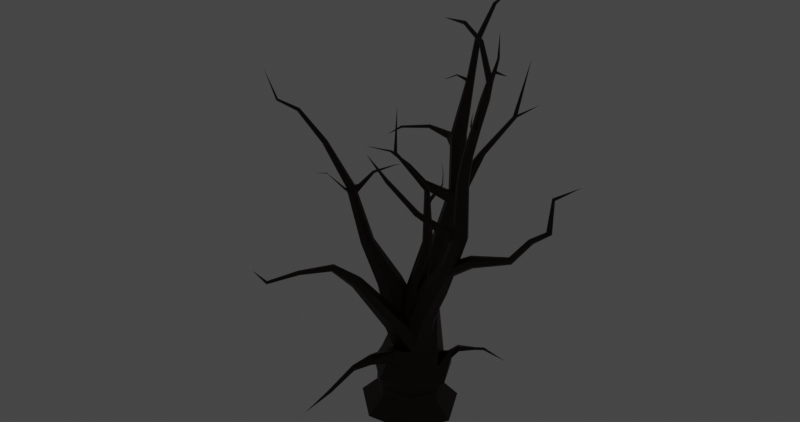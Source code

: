 # Source: Tree2.blend  (saved by Blender 2.82.7; exported with 4.5.12 LTS)
import bpy
from mathutils import Matrix  # noqa: F401  (used for matrix-valued properties, if any)

bpy.ops.wm.read_factory_settings(use_empty=True)
scene = bpy.context.scene
scene.name = 'Scene'

# ---- collections
col_collection = bpy.data.collections.new('Collection'); scene.collection.children.link(col_collection)
col_collection_2 = bpy.data.collections.new('Collection 2'); scene.collection.children.link(col_collection_2)
col_camera = bpy.data.collections.new('Camera'); scene.collection.children.link(col_camera)

# ---- materials (node trees are filled in below, after node groups)
mat_trunk = bpy.data.materials.new('TRUNK')
mat_leaf = bpy.data.materials.new('LEAF')

# ---- material node trees
mat_trunk.use_nodes = True; mat_trunk.node_tree.nodes.clear()
_N = mat_trunk.node_tree.nodes; _L = mat_trunk.node_tree.links
n0 = _N.new('ShaderNodeOutputMaterial'); n0.name = 'Material Output'; n0.location = (300, 300)
n1 = _N.new('ShaderNodeBsdfPrincipled'); n1.name = 'Principled BSDF'; n1.location = (10, 300)
n1.distribution = 'GGX'
n1.subsurface_method = 'BURLEY'
n1.inputs[0].default_value = (0.01874, 0.004548, 0.0, 1.0)
n1.inputs[3].default_value = 1.45
n1.inputs[27].default_value = (0.0, 0.0, 0.0, 1.0)
n1.inputs[28].default_value = 1.0
_L.new(n1.outputs[0], n0.inputs[0])
n0.is_active_output = True
mat_leaf.use_nodes = True; mat_leaf.node_tree.nodes.clear()
_N = mat_leaf.node_tree.nodes; _L = mat_leaf.node_tree.links
n0 = _N.new('ShaderNodeOutputMaterial'); n0.name = 'Material Output'; n0.location = (300, 300)
n1 = _N.new('ShaderNodeBsdfPrincipled'); n1.name = 'Principled BSDF'; n1.location = (10, 300)
n1.distribution = 'GGX'
n1.subsurface_method = 'BURLEY'
n1.inputs[0].default_value = (0.005799, 0.07323, 0.003189, 1.0)
n1.inputs[2].default_value = 0.2583
n1.inputs[3].default_value = 3.25
n1.inputs[13].default_value = 0.1167
n1.inputs[15].default_value = 0.2917
n1.inputs[16].default_value = 0.01667
n1.inputs[24].default_value = 0.02333
n1.inputs[27].default_value = (0.0, 0.0, 0.0, 1.0)
n1.inputs[28].default_value = 1.0
_L.new(n1.outputs[0], n0.inputs[0])
n0.is_active_output = True

# ---- world
world_world = bpy.data.worlds.new('World'); scene.world = world_world
world_world.use_nodes = True; world_world.node_tree.nodes.clear()
_N = world_world.node_tree.nodes; _L = world_world.node_tree.links
n0 = _N.new('ShaderNodeOutputWorld'); n0.name = 'World Output'; n0.location = (300, 300)
n1 = _N.new('ShaderNodeBackground'); n1.name = 'Background'; n1.location = (10, 300)
n1.inputs[0].default_value = (0.05088, 0.05088, 0.05088, 1.0)
_L.new(n1.outputs[0], n0.inputs[0])
n0.is_active_output = True
world_world.color = (0.05088, 0.05088, 0.05088)
world_world.use_sun_shadow = False
world_world.sun_shadow_jitter_overblur = 0.0

# ---- cameras
cam_camera_001 = bpy.data.cameras.new('Camera.001')
cam_camera_001.lens = 32.0
cam_camera_001.shift_x = 0.03
cam_camera_001.shift_y = 0.04
cam_camera_001.dof.use_dof = True

# ---- lights
light_sun = bpy.data.lights.new('Sun', 'SUN')
light_sun.color = (0.926, 1.0, 0.3402)
light_sun.transmission_factor = 0.0
light_sun.energy = 1.68
light_sun.shadow_soft_size = 0.125

# ---- meshes
me_circle = bpy.data.meshes.new('Circle')
me_circle.from_pydata([(1.055, -0.2141, -0.2087), (0.09988, 1.024, -0.2087), (-0.8947, -0.1826, -0.2087), (0.503, -0.8837, -0.2087), (0.8755, 0.635, -0.2087), (-0.6879, 0.6602, -0.2087), (-0.3647, -0.8697, -0.2087), (0.7521, -0.147, 0.1093), (0.6283, 0.4387, 0.1093), (0.0932, 0.7072, 0.1093), (-0.4503, 0.4562, 0.1093), (-0.5929, -0.1252, 0.1093), (-0.2273, -0.5992, 0.1093), (0.3713, -0.6089, 0.1093), (0.7546, -0.1368, 0.3259), (0.6308, 0.4489, 0.3259), (0.0957, 0.7173, 0.3259), (-0.4478, 0.4664, 0.3259), (-0.5904, -0.1151, 0.3259), (-0.2248, -0.5891, 0.3259), (0.3738, -0.5987, 0.3259), (0.8591, -0.1337, 0.6194), (0.7171, 0.5371, 0.5942), (0.1038, 0.8447, 0.588), (-0.519, 0.5573, 0.6054), (-0.6823, -0.1085, 0.6334), (-0.2632, -0.6514, 0.6509), (0.4228, -0.6626, 0.6447), (0.697, -0.1011, 0.9339), (0.5847, 0.4293, 0.9071), (0.09944, 0.6725, 0.9005), (-0.3932, 0.4454, 0.919), (-0.5224, -0.08099, 0.9488), (-0.1907, -0.5103, 0.9673), (0.352, -0.5192, 0.9607), (0.5484, -0.06824, 1.262), (0.4635, 0.3337, 1.262), (0.09636, 0.5178, 1.262), (-0.2766, 0.3456, 1.262), (-0.3744, -0.05332, 1.262), (-0.1235, -0.3786, 1.262), (0.2872, -0.3852, 1.262), (0.4315, 0.07918, 1.549), (0.3728, 0.3531, 1.519), (0.1209, 0.479, 1.512), (-0.1346, 0.3621, 1.532), (-0.2012, 0.09035, 1.565), (-0.02886, -0.1315, 1.586), (0.2527, -0.1365, 1.579), (0.4092, 0.2178, 2.01), (0.3591, 0.4403, 1.957), (0.1493, 0.5437, 1.943), (-0.06224, 0.4501, 1.98), (-0.1162, 0.23, 2.04), (0.02798, 0.0491, 2.077), (0.2618, 0.04367, 2.064), (0.4615, 0.5624, 2.735), (0.4164, 0.7558, 2.676), (0.2307, 0.8464, 2.661), (0.04427, 0.766, 2.702), (-0.002563, 0.575, 2.767), (0.1255, 0.4174, 2.808), (0.332, 0.4118, 2.793), (0.4424, 0.8054, 3.152), (0.4118, 0.937, 3.113), (0.2856, 0.9986, 3.103), (0.1588, 0.9438, 3.13), (0.127, 0.8139, 3.174), (0.214, 0.7067, 3.201), (0.3544, 0.7029, 3.192), (0.4828, 1.075, 3.902), (0.458, 1.191, 3.889), (0.3516, 1.244, 3.886), (0.2436, 1.195, 3.895), (0.2154, 1.08, 3.909), (0.2883, 0.9863, 3.918), (0.4073, 0.9841, 3.915), (0.4452, 1.038, 4.863), (0.425, 1.128, 4.884), (0.3398, 1.17, 4.889), (0.2539, 1.132, 4.875), (0.2319, 1.043, 4.851), (0.2904, 0.9691, 4.837), (0.3853, 0.9669, 4.842), (0.4431, 1.106, 5.346), (0.4257, 1.179, 5.322), (0.3546, 1.214, 5.316), (0.2833, 1.183, 5.333), (0.2655, 1.111, 5.359), (0.3146, 1.051, 5.376), (0.3937, 1.049, 5.37), (0.4937, 1.372, 6.297), (0.479, 1.434, 6.277), (0.419, 1.463, 6.272), (0.3588, 1.437, 6.286), (0.3438, 1.376, 6.309), (0.3853, 1.325, 6.322), (0.452, 1.323, 6.317), (0.4867, 1.441, 6.579), (0.4769, 1.486, 6.585), (0.4351, 1.507, 6.587), (0.3928, 1.488, 6.583), (0.3818, 1.443, 6.575), (0.4104, 1.406, 6.571), (0.4571, 1.405, 6.572), (0.4102, 1.197, 7.113), (0.4021, 1.224, 7.13), (0.3726, 1.237, 7.135), (0.3439, 1.227, 7.122), (0.3377, 1.202, 7.103), (0.3586, 1.18, 7.091), (0.3909, 1.178, 7.095), (0.3139, 0.8387, 7.314), (0.3046, 0.8474, 7.336), (0.2807, 0.8549, 7.342), (0.2602, 0.8555, 7.326), (0.2586, 0.8487, 7.302), (0.277, 0.8398, 7.286), (0.3017, 0.8353, 7.292), (0.1696, 0.3744, 7.321), (0.5292, 1.544, 6.748), (0.5207, 1.565, 6.735), (0.4984, 1.579, 6.738), (0.4792, 1.575, 6.756), (0.4774, 1.556, 6.774), (0.4945, 1.537, 6.78), (0.5175, 1.532, 6.768), (0.755, 1.933, 6.799), (0.5732, 1.63, 6.96), (0.5699, 1.645, 6.962), (0.5554, 1.653, 6.963), (0.5407, 1.646, 6.962), (0.5368, 1.63, 6.961), (0.5467, 1.618, 6.96), (0.5629, 1.617, 6.959), (0.5371, 1.607, 7.341), (0.712, -0.1473, 1.727), (0.6807, 0.03581, 1.766), (0.5265, 0.1157, 1.843), (0.3655, 0.03219, 1.899), (0.3188, -0.1518, 1.893), (0.4218, -0.2977, 1.828), (0.5967, -0.2957, 1.754), (1.367, -0.3792, 2.794), (1.356, -0.2814, 2.827), (1.284, -0.2419, 2.89), (1.205, -0.2905, 2.936), (1.178, -0.3905, 2.93), (1.225, -0.4667, 2.877), (1.309, -0.4617, 2.817), (1.745, -0.5126, 3.212), (1.747, -0.4603, 3.238), (1.723, -0.4435, 3.289), (1.69, -0.4749, 3.325), (1.673, -0.5307, 3.321), (1.686, -0.569, 3.279), (1.718, -0.5609, 3.23), (2.309, -0.7067, 3.3), (2.32, -0.6781, 3.318), (2.324, -0.6743, 3.353), (2.318, -0.6981, 3.379), (2.306, -0.7318, 3.376), (2.298, -0.7498, 3.346), (2.299, -0.7386, 3.312), (2.858, -0.8946, 3.287), (2.86, -0.873, 3.298), (2.852, -0.8668, 3.321), (2.84, -0.8805, 3.337), (2.833, -0.9039, 3.335), (2.836, -0.9193, 3.316), (2.847, -0.9151, 3.295), (3.068, -0.9687, 3.606), (0.3234, 1.252, 3.485), (0.3103, 1.294, 3.398), (0.2265, 1.314, 3.352), (0.1353, 1.297, 3.382), (0.1053, 1.256, 3.465), (0.159, 1.222, 3.539), (0.2561, 1.22, 3.548), (0.1668, 1.932, 3.699), (0.1586, 1.96, 3.654), (0.1115, 1.974, 3.63), (0.0609, 1.963, 3.647), (0.04492, 1.935, 3.691), (0.07559, 1.912, 3.729), (0.1298, 1.91, 3.733), (0.1097, 2.225, 4.124), (0.1003, 2.265, 4.103), (0.05965, 2.283, 4.095), (0.01827, 2.268, 4.106), (0.007364, 2.229, 4.127), (0.03514, 2.197, 4.144), (0.08069, 2.195, 4.142), (0.0629, 2.495, 4.338), (0.05344, 2.536, 4.331), (0.0151, 2.555, 4.33), (-0.02325, 2.537, 4.338), (-0.03274, 2.497, 4.347), (-0.006212, 2.463, 4.351), (0.03635, 2.463, 4.347), (0.04323, 2.494, 4.914), (0.03857, 2.513, 4.899), (0.01706, 2.522, 4.893), (-0.005093, 2.514, 4.899), (-0.01121, 2.496, 4.914), (0.003317, 2.48, 4.925), (0.02755, 2.479, 4.925), (-0.04816, 2.896, 5.203), (0.4282, -0.576, 2.317), (0.3864, -0.3844, 2.422), (0.1903, -0.2998, 2.483), (-0.01255, -0.386, 2.455), (-0.06933, -0.5781, 2.359), (0.0627, -0.7314, 2.267), (0.2841, -0.7305, 2.248), (0.3986, -1.055, 3.038), (0.3756, -0.9499, 3.095), (0.2677, -0.9034, 3.129), (0.156, -0.9509, 3.113), (0.1248, -1.057, 3.061), (0.1975, -1.141, 3.01), (0.3193, -1.14, 3.0), (0.4139, -1.423, 4.08), (0.3973, -1.344, 4.091), (0.3249, -1.308, 4.097), (0.2512, -1.342, 4.094), (0.2318, -1.42, 4.084), (0.2812, -1.484, 4.075), (0.3623, -1.485, 4.074), (0.4702, -1.979, 4.825), (0.4617, -1.941, 4.855), (0.4184, -1.925, 4.873), (0.3731, -1.943, 4.865), (0.3597, -1.981, 4.837), (0.3885, -2.011, 4.81), (0.4376, -2.01, 4.804), (0.5461, -2.556, 5.333), (0.5418, -2.539, 5.361), (0.5138, -2.533, 5.378), (0.4831, -2.543, 5.37), (0.4729, -2.56, 5.344), (0.4909, -2.573, 5.319), (0.5234, -2.571, 5.314), (0.6121, -3.043, 5.442), (0.6095, -3.033, 5.46), (0.5918, -3.03, 5.471), (0.5724, -3.036, 5.466), (0.5659, -3.046, 5.449), (0.5772, -3.054, 5.433), (0.5977, -3.052, 5.43), (0.6343, -3.318, 5.978), (1.354, 0.1582, 1.481), (1.307, -0.04789, 1.397), (1.33, 0.02463, 1.529), (0.7082, 0.08707, 1.309), (0.7613, -0.1339, 1.272), (0.8284, 0.1819, 1.155), (0.8944, -0.1132, 1.12), (2.846, -0.08919, 1.079), (2.206, -0.1028, 1.187), (2.2, -0.1326, 1.126), (2.206, -0.1423, 1.17), (2.199, -0.09266, 1.128), (1.69, -0.02651, 1.342), (1.714, -0.04519, 1.47), (1.688, -0.08805, 1.394), (1.722, 0.03524, 1.441), (1.326, 0.05379, 1.311), (0.1022, -0.0885, 2.021), (0.04594, 0.2092, 2.001), (-0.2064, 0.3483, 1.906), (-0.4647, 0.2241, 1.806), (-0.5346, -0.06992, 1.777), (-0.3633, -0.3123, 1.841), (-0.07994, -0.3206, 1.949), (-0.5755, -0.1471, 2.857), (-0.6109, 0.04015, 2.845), (-0.7696, 0.1276, 2.785), (-0.9321, 0.04952, 2.722), (-0.976, -0.1354, 2.704), (-0.8683, -0.2879, 2.744), (-0.6901, -0.2931, 2.812), (-1.241, -0.2409, 3.832), (-1.273, -0.08465, 3.823), (-1.414, -0.01285, 3.803), (-1.559, -0.07953, 3.786), (-1.597, -0.2345, 3.786), (-1.501, -0.361, 3.802), (-1.343, -0.3639, 3.823), (-1.119, -0.21, 4.96), (-1.148, -0.0776, 4.954), (-1.268, -0.01668, 4.967), (-1.39, -0.07315, 4.99), (-1.42, -0.2045, 5.004), (-1.337, -0.3118, 5.0), (-1.203, -0.3143, 4.98), (-1.53, -0.2451, 5.97), (-1.543, -0.1802, 5.966), (-1.601, -0.1504, 5.956), (-1.661, -0.178, 5.947), (-1.677, -0.2423, 5.946), (-1.637, -0.2949, 5.954), (-1.572, -0.2961, 5.964), (-1.725, -0.2687, 6.664), (-1.733, -0.2209, 6.66), (-1.769, -0.1979, 6.637), (-1.806, -0.217, 6.611), (-1.815, -0.2638, 6.602), (-1.791, -0.303, 6.617), (-1.751, -0.3052, 6.644), (-2.365, -0.3642, 7.2), (-2.37, -0.3343, 7.198), (-2.39, -0.3195, 7.18), (-2.41, -0.331, 7.16), (-2.415, -0.3601, 7.153), (-2.401, -0.3849, 7.164), (-2.379, -0.3867, 7.185), (-3.224, -0.4898, 7.382), (-1.963, -0.09671, 4.507), (-1.968, -0.04318, 4.492), (-2.003, -0.02082, 4.454), (-2.041, -0.04646, 4.423), (-2.054, -0.1008, 4.421), (-2.032, -0.1429, 4.45), (-1.991, -0.1411, 4.488), (-2.778, 0.05971, 5.051), (-2.785, 0.09737, 5.046), (-2.817, 0.1144, 5.034), (-2.851, 0.09797, 5.023), (-2.86, 0.06046, 5.023), (-2.838, 0.03011, 5.033), (-2.802, 0.02978, 5.045), (-3.115, 0.1265, 6.148), (-3.523, 0.2041, 5.158), (-0.1373, 0.7907, 1.027), (-0.3124, 0.7068, 1.032), (-0.1214, 0.7056, 1.079), (-0.2596, 0.6387, 1.084), (-0.1868, 0.9305, 1.241), (-0.349, 0.855, 1.166), (-0.212, 0.8579, 1.306), (-0.3407, 0.7979, 1.248), (-0.4299, 1.305, 1.347), (-0.4726, 1.287, 1.29), (-0.4638, 1.298, 1.363), (-0.498, 1.284, 1.319), (-0.6393, 1.685, 1.142), (-1.489, -0.2173, 3.598), (-1.391, -0.3483, 3.619), (-1.302, 0.01157, 3.626), (-1.45, -0.0571, 3.601), (-1.126, -0.2246, 3.663), (-1.158, -0.06296, 3.653), (-1.229, -0.3516, 3.647), (-0.8881, -0.5819, 4.088), (-0.954, -0.6702, 4.036), (-0.7586, -0.55, 4.005), (-0.8242, -0.6404, 3.948), (-0.6811, -0.8014, 4.408), (-0.7072, -0.8482, 4.398), (-0.6164, -0.8011, 4.38), (-0.642, -0.8498, 4.368), (-0.4709, -1.089, 4.661), (-0.4887, -1.121, 4.654), (-0.4268, -1.089, 4.642), (-0.4443, -1.122, 4.634), (-0.1793, -1.517, 4.722), (0.4751, 1.024, 3.759), (0.4492, 1.143, 3.741), (0.2741, 0.933, 3.782), (0.3972, 0.9305, 3.777), (0.2274, 1.147, 3.749), (0.1986, 1.029, 3.769), (0.339, 1.197, 3.737), (0.6545, 0.468, 4.27), (0.7212, 0.4396, 4.2), (0.5781, 0.3723, 4.247), (0.6466, 0.3423, 4.175), (0.8606, -0.04453, 4.72), (0.8957, -0.07823, 4.704), (0.8263, -0.08793, 4.75), (0.8623, -0.1232, 4.735), (1.222, -0.2292, 5.265), (0.2512, 0.01164, 2.467), (0.2174, 0.1715, 2.467), (0.07139, 0.2447, 2.467), (-0.07692, 0.1762, 2.467), (-0.1158, 0.01757, 2.467), (-0.01606, -0.1118, 2.467), (0.1473, -0.1144, 2.467), (0.03507, 0.1397, 3.292), (-0.007749, 0.2167, 3.245), (-0.1049, 0.2385, 3.237), (-0.1832, 0.1889, 3.274), (-0.1837, 0.1051, 3.328), (-0.106, 0.05025, 3.359), (-0.008681, 0.06568, 3.343), (0.03444, 0.09413, 4.344), (0.02864, 0.1372, 4.36), (-0.00715, 0.1547, 4.384), (-0.04599, 0.1334, 4.397), (-0.05862, 0.08938, 4.39), (-0.03554, 0.05577, 4.368), (0.005878, 0.05788, 4.348), (0.5427, -0.2119, 5.096), (0.5374, -0.1858, 5.098), (0.5137, -0.174, 5.102), (0.4896, -0.1852, 5.104), (0.4831, -0.2112, 5.103), (0.4992, -0.2322, 5.1), (0.5258, -0.2325, 5.096), (0.5095, -0.2025, 5.892), (-1.615, -0.2962, 5.881), (-1.544, -0.2975, 5.889), (-1.64, -0.1701, 5.874), (-1.657, -0.2395, 5.874), (-1.513, -0.1724, 5.889), (-1.576, -0.1402, 5.881), (-1.499, -0.2424, 5.893), (-1.623, -0.3085, 5.954), (-1.581, -0.3072, 5.961), (-1.607, -0.3229, 5.91), (-1.563, -0.322, 5.916), (-1.627, -0.5454, 5.979), (-1.61, -0.5477, 5.981), (-1.621, -0.5439, 5.96), (-1.603, -0.5446, 5.962), (-1.618, -0.7943, 5.854), (-1.624, -0.7888, 5.846), (-1.173, -0.07902, 4.726), (-1.298, -0.01591, 4.733), (-1.231, -0.3242, 4.747), (-1.143, -0.2162, 4.733), (-1.456, -0.2105, 4.759), (-1.37, -0.3217, 4.759), (-1.424, -0.07444, 4.747), (-1.332, -0.396, 4.984), (-1.26, -0.4, 4.975), (-1.274, -0.4395, 4.857), (-1.348, -0.4366, 4.862), (-1.365, -0.9047, 5.001), (-1.327, -0.8906, 5.011), (-1.302, -0.8924, 4.95), (-1.34, -0.9068, 4.937), (-1.173, -1.451, 4.897), (-1.149, -1.446, 4.906), (-1.135, -1.428, 4.873), (-1.159, -1.432, 4.862), (-1.048, -1.711, 4.688), (0.357, -1.443, 3.942), (0.4121, -1.378, 3.952), (0.2187, -1.375, 3.959), (0.271, -1.442, 3.945), (0.3179, -1.258, 3.978), (0.2395, -1.294, 3.974), (0.3946, -1.296, 3.969), (0.1754, -1.309, 4.108), (0.1629, -1.354, 4.107), (0.1256, -1.328, 4.045), (0.1402, -1.281, 4.047), (-0.123, -1.231, 4.299), (-0.1222, -1.256, 4.313), (-0.1628, -1.283, 4.268), (-0.1512, -1.241, 4.262), (-0.5517, -1.101, 4.338), (-0.553, -1.105, 4.351), (-0.5588, -1.123, 4.34), (-0.5572, -1.118, 4.327), (-0.7138, -1.061, 4.339), (0.426, -1.391, 4.076), (0.4178, -1.358, 4.076), (0.4534, -1.372, 4.03), (0.4437, -1.338, 4.032), (0.5636, -1.355, 4.156), (0.5578, -1.333, 4.165), (0.583, -1.33, 4.132), (0.5761, -1.308, 4.142), (0.8908, -1.445, 4.508), (0.8951, -1.44, 4.506), (0.8884, -1.443, 4.496), (0.8931, -1.437, 4.495), (1.162, -1.481, 4.569), (0.3875, 1.335, 5.807), (0.327, 1.309, 5.821), (0.4626, 1.243, 5.832), (0.4478, 1.306, 5.812), (0.3535, 1.196, 5.857), (0.4206, 1.195, 5.852), (0.3119, 1.247, 5.843), (0.4117, 1.433, 6.164), (0.4864, 1.342, 6.189), (0.3779, 1.295, 6.214), (0.3514, 1.407, 6.178), (0.4718, 1.404, 6.169), (0.4447, 1.293, 6.209), (0.3364, 1.346, 6.2), (0.3214, 1.293, 5.758), (0.445, 1.289, 5.749), (0.4172, 1.176, 5.79), (0.3059, 1.23, 5.781), (0.3833, 1.319, 5.744), (0.4601, 1.226, 5.77), (0.3486, 1.178, 5.795), (0.469, 1.248, 5.821), (0.4577, 1.289, 5.811), (0.4689, 1.285, 5.771), (0.4804, 1.243, 5.781), (0.6642, 1.337, 5.957), (0.6618, 1.354, 5.951), (0.6737, 1.352, 5.938), (0.6761, 1.335, 5.944), (0.7356, 1.402, 6.183), (0.001738, 0.0601, 4.062), (-0.05559, 0.0542, 4.081), (-0.09419, 0.09384, 4.088), (-0.08501, 0.1492, 4.078), (-0.03494, 0.1785, 4.058), (0.0183, 0.1598, 4.043), (0.03462, 0.1071, 4.045), (0.003088, 0.05938, 4.155), (-0.0826, 0.09239, 4.187), (-0.02588, 0.1708, 4.164), (0.03456, 0.1029, 4.143), (-0.04905, 0.05471, 4.175), (-0.07228, 0.144, 4.182), (0.02167, 0.1524, 4.146), (-0.1164, 0.1104, 4.122), (-0.1054, 0.1438, 4.119), (-0.0999, 0.09746, 4.179), (-0.08812, 0.1279, 4.18), (-0.3039, 0.2143, 4.399), (-0.3122, 0.2282, 4.396), (-0.283, 0.225, 4.416), (-0.2895, 0.2386, 4.413), (-0.3256, 0.1975, 4.603), (-0.3306, 0.2059, 4.601), (-0.3129, 0.204, 4.613), (-0.3169, 0.2123, 4.612), (-0.2517, 0.1982, 4.881), (0.8611, -0.3574, 2.149), (0.72, -0.3605, 2.218), (0.6382, -0.2405, 2.278), (0.6773, -0.08768, 2.285), (0.8079, -0.01717, 2.232), (0.9317, -0.08204, 2.16), (0.9553, -0.2335, 2.123), (-0.5896, -0.3014, 2.246), (-0.3534, -0.3083, 2.336), (-0.6742, 0.1459, 2.216), (-0.7324, -0.09926, 2.192), (-0.2484, 0.1334, 2.38), (-0.4588, 0.2494, 2.3), (-0.2015, -0.1148, 2.396)], [], [(3, 13, 12, 6), (2, 11, 10, 5), (1, 9, 8, 4), (0, 7, 13, 3), (6, 12, 11, 2), (5, 10, 9, 1), (4, 8, 7, 0), (10, 17, 16, 9), (8, 15, 14, 7), (13, 20, 19, 12), (11, 18, 17, 10), (9, 16, 15, 8), (7, 14, 20, 13), (12, 19, 18, 11), (14, 21, 27, 20), (19, 26, 25, 18), (17, 24, 23, 16), (15, 22, 21, 14), (20, 27, 26, 19), (18, 25, 24, 17), (16, 23, 22, 15), (27, 34, 33, 26), (25, 32, 31, 24), (23, 30, 29, 22), (21, 28, 34, 27), (26, 33, 32, 25), (30, 336, 337, 31), (22, 29, 28, 21), (33, 40, 39, 32), (31, 38, 37, 30), (36, 254, 256, 29), (34, 41, 40, 33), (32, 39, 38, 31), (30, 37, 36, 29), (28, 35, 41, 34), (37, 44, 43, 36), (35, 42, 48, 41), (40, 47, 46, 39), (38, 45, 44, 37), (36, 43, 42, 35), (41, 48, 47, 40), (39, 46, 45, 38), (48, 55, 54, 47), (46, 53, 52, 45), (44, 51, 50, 43), (42, 49, 55, 48), (47, 54, 53, 46), (45, 52, 51, 44), (43, 50, 49, 42), (49, 56, 62, 55), (54, 61, 60, 53), (52, 59, 58, 51), (50, 57, 56, 49), (55, 62, 61, 54), (53, 60, 59, 52), (51, 58, 57, 50), (60, 67, 66, 59), (58, 65, 64, 57), (56, 63, 69, 62), (61, 68, 67, 60), (59, 66, 65, 58), (57, 64, 63, 56), (62, 69, 68, 61), (368, 71, 70, 367), (76, 375, 377, 370), (372, 74, 73, 371), (373, 72, 71, 368), (367, 70, 76, 370), (369, 75, 74, 372), (371, 73, 72, 373), (70, 77, 83, 76), (75, 82, 81, 74), (73, 80, 79, 72), (71, 78, 77, 70), (76, 83, 82, 75), (74, 81, 80, 73), (72, 79, 78, 71), (83, 90, 89, 82), (81, 88, 87, 80), (79, 86, 85, 78), (77, 84, 90, 83), (82, 89, 88, 81), (80, 87, 86, 79), (78, 85, 84, 77), (492, 94, 93, 489), (493, 92, 91, 490), (494, 97, 96, 491), (495, 95, 94, 492), (489, 93, 92, 493), (490, 91, 97, 494), (491, 96, 95, 495), (91, 98, 104, 97), (96, 103, 102, 95), (94, 101, 100, 93), (92, 99, 98, 91), (97, 104, 103, 96), (95, 102, 101, 94), (93, 100, 99, 92), (104, 111, 110, 103), (102, 109, 108, 101), (100, 107, 106, 99), (98, 105, 111, 104), (103, 110, 109, 102), (101, 108, 107, 100), (99, 106, 105, 98), (110, 117, 116, 109), (108, 115, 114, 107), (106, 113, 112, 105), (111, 118, 117, 110), (109, 116, 115, 108), (107, 114, 113, 106), (105, 112, 118, 111), (114, 119, 113), (112, 119, 118), (117, 119, 116), (115, 119, 114), (113, 119, 112), (118, 119, 117), (116, 119, 115), (103, 104, 126, 125), (101, 102, 124, 123), (99, 100, 122, 121), (104, 98, 120, 126), (102, 103, 125, 124), (100, 101, 123, 122), (98, 99, 121, 120), (126, 120, 127), (124, 125, 127), (122, 123, 127), (120, 121, 127), (125, 126, 127), (123, 124, 127), (121, 122, 127), (120, 128, 134, 126), (125, 133, 132, 124), (123, 131, 130, 122), (121, 129, 128, 120), (126, 134, 133, 125), (124, 132, 131, 123), (122, 130, 129, 121), (129, 135, 128), (134, 135, 133), (132, 135, 131), (130, 135, 129), (128, 135, 134), (133, 135, 132), (131, 135, 130), (36, 37, 138, 137), (41, 35, 136, 142), (39, 40, 141, 140), (37, 38, 139, 138), (35, 36, 137, 136), (40, 41, 142, 141), (38, 39, 140, 139), (540, 539, 149, 148), (542, 541, 147, 146), (544, 543, 145, 144), (539, 545, 143, 149), (541, 540, 148, 147), (543, 542, 146, 145), (545, 544, 144, 143), (145, 146, 153, 152), (143, 144, 151, 150), (148, 149, 156, 155), (146, 147, 154, 153), (144, 145, 152, 151), (149, 143, 150, 156), (147, 148, 155, 154), (156, 150, 157, 163), (154, 155, 162, 161), (152, 153, 160, 159), (150, 151, 158, 157), (155, 156, 163, 162), (153, 154, 161, 160), (151, 152, 159, 158), (162, 163, 170, 169), (160, 161, 168, 167), (158, 159, 166, 165), (163, 157, 164, 170), (161, 162, 169, 168), (159, 160, 167, 166), (157, 158, 165, 164), (168, 169, 171), (166, 167, 171), (164, 165, 171), (169, 170, 171), (167, 168, 171), (165, 166, 171), (170, 164, 171), (63, 64, 173, 172), (68, 69, 178, 177), (66, 67, 176, 175), (64, 65, 174, 173), (69, 63, 172, 178), (67, 68, 177, 176), (65, 66, 175, 174), (177, 178, 185, 184), (175, 176, 183, 182), (173, 174, 181, 180), (178, 172, 179, 185), (176, 177, 184, 183), (174, 175, 182, 181), (172, 173, 180, 179), (185, 179, 186, 192), (183, 184, 191, 190), (181, 182, 189, 188), (179, 180, 187, 186), (184, 185, 192, 191), (182, 183, 190, 189), (180, 181, 188, 187), (189, 190, 197, 196), (187, 188, 195, 194), (192, 186, 193, 199), (190, 191, 198, 197), (188, 189, 196, 195), (186, 187, 194, 193), (191, 192, 199, 198), (193, 194, 201, 200), (198, 199, 206, 205), (196, 197, 204, 203), (194, 195, 202, 201), (199, 193, 200, 206), (197, 198, 205, 204), (195, 196, 203, 202), (206, 200, 207), (204, 205, 207), (202, 203, 207), (200, 201, 207), (205, 206, 207), (203, 204, 207), (201, 202, 207), (37, 210, 209, 36), (35, 208, 214, 41), (40, 213, 212, 39), (38, 211, 210, 37), (36, 209, 208, 35), (41, 214, 213, 40), (39, 212, 211, 38), (211, 218, 217, 210), (209, 216, 215, 208), (214, 221, 220, 213), (212, 219, 218, 211), (210, 217, 216, 209), (208, 215, 221, 214), (213, 220, 219, 212), (450, 222, 228, 449), (452, 227, 226, 451), (454, 225, 224, 453), (223, 470, 472, 455), (449, 228, 227, 452), (451, 458, 459, 454), (453, 224, 223, 455), (228, 235, 234, 227), (226, 233, 232, 225), (224, 231, 230, 223), (222, 229, 235, 228), (227, 234, 233, 226), (225, 232, 231, 224), (223, 230, 229, 222), (234, 241, 240, 233), (232, 239, 238, 231), (230, 237, 236, 229), (235, 242, 241, 234), (233, 240, 239, 232), (231, 238, 237, 230), (229, 236, 242, 235), (238, 245, 244, 237), (236, 243, 249, 242), (241, 248, 247, 240), (239, 246, 245, 238), (237, 244, 243, 236), (242, 249, 248, 241), (240, 247, 246, 239), (249, 250, 248), (247, 250, 246), (245, 250, 244), (243, 250, 249), (248, 250, 247), (246, 250, 245), (244, 250, 243), (29, 256, 257, 28), (28, 257, 255, 35), (255, 252, 253, 254), (254, 253, 251, 256), (35, 255, 254, 36), (253, 264, 266, 251), (256, 251, 267, 257), (251, 266, 263, 267), (252, 265, 264, 253), (261, 258, 259), (265, 260, 261, 264), (267, 263, 265, 252), (266, 259, 262, 263), (257, 267, 252, 255), (264, 261, 259, 266), (262, 258, 260), (259, 258, 262), (263, 262, 260, 265), (260, 258, 261), (33, 273, 272, 32), (31, 271, 270, 30), (29, 269, 268, 28), (34, 274, 273, 33), (32, 272, 271, 31), (30, 270, 269, 29), (28, 268, 274, 34), (547, 281, 280, 546), (549, 279, 278, 548), (551, 277, 276, 550), (552, 275, 281, 547), (546, 280, 279, 549), (548, 278, 277, 551), (550, 276, 275, 552), (348, 287, 286, 347), (350, 285, 284, 349), (352, 283, 282, 351), (353, 288, 287, 348), (347, 286, 285, 350), (349, 284, 283, 352), (288, 355, 354, 282), (430, 291, 290, 429), (432, 289, 295, 431), (434, 294, 293, 433), (435, 292, 291, 430), (429, 290, 289, 432), (431, 438, 439, 434), (433, 293, 292, 435), (301, 419, 420, 302), (415, 300, 299, 414), (417, 298, 297, 416), (418, 296, 302, 413), (412, 301, 300, 415), (414, 299, 298, 417), (416, 297, 296, 418), (296, 303, 309, 302), (301, 308, 307, 300), (299, 306, 305, 298), (297, 304, 303, 296), (302, 309, 308, 301), (300, 307, 306, 299), (298, 305, 304, 297), (307, 314, 313, 306), (305, 312, 311, 304), (303, 310, 316, 309), (308, 315, 314, 307), (306, 313, 312, 305), (304, 311, 310, 303), (309, 316, 315, 308), (311, 317, 310), (316, 317, 315), (314, 317, 313), (312, 317, 311), (310, 317, 316), (315, 317, 314), (313, 317, 312), (283, 284, 320, 319), (288, 282, 318, 324), (286, 287, 323, 322), (284, 285, 321, 320), (282, 283, 319, 318), (287, 288, 324, 323), (285, 286, 322, 321), (323, 324, 331, 330), (321, 322, 329, 328), (319, 320, 327, 326), (324, 318, 325, 331), (322, 329, 330, 323), (320, 321, 328, 327), (318, 319, 326, 325), (327, 328, 332), (325, 326, 332), (330, 331, 332), (328, 329, 332), (326, 327, 332), (331, 325, 332), (329, 330, 332), (328, 333, 327), (326, 333, 325), (331, 333, 330), (329, 333, 328), (327, 333, 326), (325, 333, 331), (330, 333, 329), (337, 341, 339, 335), (31, 337, 335, 24), (23, 334, 336, 30), (24, 335, 334, 23), (338, 342, 344, 340), (335, 339, 338, 334), (334, 338, 340, 336), (336, 340, 341, 337), (345, 346, 343), (340, 344, 345, 341), (341, 345, 343, 339), (339, 343, 342, 338), (343, 346, 342), (342, 346, 344), (344, 346, 345), (275, 351, 353, 281), (277, 349, 352, 276), (279, 347, 350, 278), (281, 353, 348, 280), (276, 352, 351, 275), (278, 350, 349, 277), (280, 348, 347, 279), (357, 361, 359, 355), (353, 357, 355, 288), (282, 354, 356, 351), (351, 356, 357, 353), (360, 364, 365, 361), (355, 359, 358, 354), (356, 360, 361, 357), (354, 358, 360, 356), (365, 366, 363), (358, 362, 364, 360), (361, 365, 363, 359), (359, 363, 362, 358), (363, 366, 362), (364, 366, 365), (362, 366, 364), (66, 371, 373, 65), (68, 369, 372, 67), (63, 367, 370, 69), (65, 373, 368, 64), (67, 372, 371, 66), (69, 370, 369, 68), (64, 368, 367, 63), (374, 378, 379, 375), (370, 377, 376, 369), (369, 376, 374, 75), (75, 374, 375, 76), (381, 382, 380), (377, 381, 380, 376), (376, 380, 378, 374), (375, 379, 381, 377), (380, 382, 378), (379, 382, 381), (378, 382, 379), (36, 384, 383, 35), (40, 41, 389, 388), (38, 39, 387, 386), (36, 37, 385, 384), (41, 35, 383, 389), (39, 40, 388, 387), (37, 38, 386, 385), (389, 383, 390, 396), (387, 388, 395, 394), (385, 386, 393, 392), (384, 391, 390, 383), (388, 389, 396, 395), (386, 387, 394, 393), (384, 385, 392, 391), (523, 519, 403, 402), (524, 520, 401, 400), (525, 521, 399, 398), (519, 522, 397, 403), (520, 523, 402, 401), (521, 524, 400, 399), (525, 398, 397, 522), (399, 400, 407, 406), (398, 405, 404, 397), (402, 403, 410, 409), (400, 401, 408, 407), (398, 399, 406, 405), (403, 397, 404, 410), (401, 402, 409, 408), (410, 404, 411), (408, 409, 411), (406, 407, 411), (405, 411, 404), (409, 410, 411), (407, 408, 411), (405, 406, 411), (290, 416, 418, 289), (292, 414, 417, 291), (294, 412, 415, 293), (289, 418, 413, 295), (291, 417, 416, 290), (293, 415, 414, 292), (295, 413, 412, 294), (421, 425, 423, 419), (413, 422, 421, 412), (302, 420, 422, 413), (412, 421, 419, 301), (424, 427, 426), (420, 424, 426, 422), (419, 423, 424, 420), (422, 426, 425, 421), (423, 427, 424), (426, 427, 428, 425), (425, 428, 427, 423), (286, 433, 435, 285), (288, 431, 434, 287), (283, 429, 432, 282), (285, 435, 430, 284), (287, 434, 433, 286), (282, 432, 431, 288), (284, 430, 429, 283), (438, 442, 443, 439), (295, 437, 438, 431), (294, 436, 437, 295), (434, 439, 436, 294), (443, 447, 444, 440), (437, 441, 442, 438), (439, 443, 440, 436), (436, 440, 441, 437), (447, 448, 444), (440, 444, 445, 441), (442, 446, 447, 443), (441, 445, 446, 442), (444, 448, 445), (446, 448, 447), (445, 448, 446), (217, 453, 455, 216), (219, 451, 454, 218), (221, 449, 452, 220), (216, 455, 450, 215), (218, 454, 453, 217), (220, 452, 451, 219), (215, 450, 449, 221), (458, 462, 463, 459), (226, 457, 458, 451), (225, 456, 457, 226), (454, 459, 456, 225), (463, 467, 464, 460), (457, 461, 462, 458), (459, 463, 460, 456), (456, 460, 461, 457), (464, 468, 465), (460, 464, 465, 461), (462, 466, 467, 463), (461, 465, 466, 462), (466, 468, 467), (465, 468, 466), (467, 468, 464), (470, 474, 476, 472), (222, 469, 470, 223), (450, 471, 469, 222), (455, 472, 471, 450), (476, 480, 479, 475), (469, 473, 474, 470), (472, 476, 475, 471), (471, 475, 473, 469), (479, 481, 477), (475, 479, 477, 473), (474, 478, 480, 476), (473, 477, 478, 474), (478, 481, 480), (477, 481, 478), (480, 481, 479), (502, 486, 488, 499), (501, 484, 487, 498), (500, 482, 485, 497), (499, 488, 483, 496), (498, 487, 486, 502), (485, 504, 505, 497), (496, 483, 482, 500), (486, 491, 495, 488), (484, 490, 494, 487), (482, 489, 493, 485), (488, 495, 492, 483), (487, 494, 491, 486), (485, 493, 490, 484), (483, 492, 489, 482), (87, 496, 500, 86), (85, 497, 501, 84), (90, 498, 502, 89), (88, 499, 496, 87), (86, 500, 497, 85), (84, 501, 498, 90), (89, 502, 499, 88), (505, 509, 510, 506), (497, 505, 506, 501), (484, 503, 504, 485), (501, 506, 503, 484), (507, 511, 508), (503, 507, 508, 504), (504, 508, 509, 505), (506, 510, 507, 503), (508, 511, 509), (510, 511, 507), (509, 511, 510), (391, 517, 518, 390), (392, 393, 515, 516), (394, 395, 513, 514), (396, 390, 518, 512), (391, 392, 516, 517), (393, 394, 514, 515), (395, 396, 512, 513), (517, 525, 522, 518), (516, 515, 524, 521), (514, 513, 523, 520), (512, 518, 522, 519), (517, 516, 521, 525), (524, 515, 527, 529), (513, 512, 519, 523), (527, 526, 530, 531), (515, 514, 526, 527), (514, 520, 528, 526), (520, 524, 529, 528), (530, 532, 536, 534), (526, 528, 532, 530), (529, 527, 531, 533), (528, 529, 533, 532), (536, 537, 538), (533, 531, 535, 537), (532, 533, 537, 536), (531, 530, 534, 535), (535, 534, 538), (534, 536, 538), (537, 535, 538), (136, 137, 544, 545), (138, 139, 542, 543), (140, 141, 540, 541), (142, 136, 545, 539), (137, 138, 543, 544), (139, 140, 541, 542), (141, 142, 539, 540), (269, 550, 552, 268), (271, 548, 551, 270), (273, 546, 549, 272), (268, 552, 547, 274), (270, 551, 550, 269), (272, 549, 548, 271), (274, 547, 546, 273), (0, 3, 6, 2, 5, 1, 4)])
_uv = me_circle.uv_layers.new(name='UVMap')
_uv.uv.foreach_set('vector', [0.0, 0.0, 0.0, 0.0, 0.0, 0.0, 0.0, 0.0, 0.0, 0.0, 0.0, 0.0, 0.0, 0.0, 0.0, 0.0, 0.0, 0.0, 0.0, 0.0, 0.0, 0.0, 0.0, 0.0, 0.0, 0.0, 0.0, 0.0, 0.0, 0.0, 0.0, 0.0, 0.0, 0.0, 0.0, 0.0, 0.0, 0.0, 0.0, 0.0, 0.0, 0.0, 0.0, 0.0, 0.0, 0.0, 0.0, 0.0, 0.0, 0.0, 0.0, 0.0, 0.0, 0.0, 0.0, 0.0, 0.0, 0.0, 0.0, 0.0, 0.0, 0.0, 0.0, 0.0, 0.0, 0.0, 0.0, 0.0, 0.0, 0.0, 0.0, 0.0, 0.0, 0.0, 0.0, 0.0, 0.0, 0.0, 0.0, 0.0, 0.0, 0.0, 0.0, 0.0, 0.0, 0.0, 0.0, 0.0, 0.0, 0.0, 0.0, 0.0, 0.0, 0.0, 0.0, 0.0, 0.0, 0.0, 0.0, 0.0, 0.0, 0.0, 0.0, 0.0, 0.0, 0.0, 0.0, 0.0, 0.0, 0.0, 0.0, 0.0, 0.0, 0.0, 0.0, 0.0, 0.0, 0.0, 0.0, 0.0, 0.0, 0.0, 0.0, 0.0, 0.0, 0.0, 0.0, 0.0, 0.0, 0.0, 0.0, 0.0, 0.0, 0.0, 0.0, 0.0, 0.0, 0.0, 0.0, 0.0, 0.0, 0.0, 0.0, 0.0, 0.0, 0.0, 0.0, 0.0, 0.0, 0.0, 0.0, 0.0, 0.0, 0.0, 0.0, 0.0, 0.0, 0.0, 0.0, 0.0, 0.0, 0.0, 0.0, 0.0, 0.0, 0.0, 0.0, 0.0, 0.0, 0.0, 0.0, 0.0, 0.0, 0.0, 0.0, 0.0, 0.0, 0.0, 0.0, 0.0, 0.0, 0.0, 0.0, 0.0, 0.0, 0.0, 0.0, 0.0, 0.0, 0.0, 0.0, 0.0, 0.0, 0.0, 0.0, 0.0, 0.0, 0.0, 0.0, 0.0, 0.0, 0.0, 0.0, 0.0, 0.0, 0.0, 0.0, 0.0, 0.0, 0.0, 0.0, 0.0, 0.0, 0.0, 0.0, 0.0, 0.0, 0.0, 0.0, 0.0, 0.0, 0.0, 0.0, 0.0, 0.0, 0.0, 0.0, 0.0, 0.0, 0.0, 0.0, 0.0, 0.0, 0.0, 0.0, 0.0, 0.0, 0.0, 0.0, 0.0, 0.0, 0.0, 0.0, 0.0, 0.0, 0.0, 0.0, 0.0, 0.0, 0.0, 0.0, 0.0, 0.0, 0.0, 0.0, 0.0, 0.0, 0.0, 0.0, 0.0, 0.0, 0.0, 0.0, 0.0, 0.0, 0.0, 0.0, 0.0, 0.0, 0.0, 0.0, 0.0, 0.0, 0.0, 0.0, 0.0, 0.0, 0.0, 0.0, 0.0, 0.0, 0.0, 0.0, 0.0, 0.0, 0.0, 0.0, 0.0, 0.0, 0.0, 0.0, 0.0, 0.0, 0.0, 0.0, 0.0, 0.0, 0.0, 0.0, 0.0, 0.0, 0.0, 0.0, 0.0, 0.0, 0.0, 0.0, 0.0, 0.0, 0.0, 0.0, 0.0, 0.0, 0.0, 0.0, 0.0, 0.0, 0.0, 0.0, 0.0, 0.0, 0.0, 0.0, 0.0, 0.0, 0.0, 0.0, 0.0, 0.0, 0.0, 0.0, 0.0, 0.0, 0.0, 0.0, 0.0, 0.0, 0.0, 0.0, 0.0, 0.0, 0.0, 0.0, 0.0, 0.0, 0.0, 0.0, 0.0, 0.0, 0.0, 0.0, 0.0, 0.0, 0.0, 0.0, 0.0, 0.0, 0.0, 0.0, 0.0, 0.0, 0.0, 0.0, 0.0, 0.0, 0.0, 0.0, 0.0, 0.0, 0.0, 0.0, 0.0, 0.0, 0.0, 0.0, 0.0, 0.0, 0.0, 0.0, 0.0, 0.0, 0.0, 0.0, 0.0, 0.0, 0.0, 0.0, 0.0, 0.0, 0.0, 0.0, 0.0, 0.0, 0.0, 0.0, 0.0, 0.0, 0.0, 0.0, 0.0, 0.0, 0.0, 0.0, 0.0, 0.0, 0.0, 0.0, 0.0, 0.0, 0.0, 0.0, 0.0, 0.0, 0.0, 0.0, 0.0, 0.0, 0.0, 0.0, 0.0, 0.0, 0.0, 0.0, 0.0, 0.0, 0.0, 0.0, 0.0, 0.0, 0.0, 0.0, 0.0, 0.0, 0.0, 0.0, 0.0, 0.0, 0.0, 0.0, 0.0, 0.0, 0.0, 0.0, 0.0, 0.0, 0.0, 0.0, 0.0, 0.0, 0.0, 0.0, 0.0, 0.0, 0.0, 0.0, 0.0, 0.0, 0.0, 0.0, 0.0, 0.0, 0.0, 0.0, 0.0, 0.0, 0.0, 0.0, 0.0, 0.0, 0.0, 0.0, 0.0, 0.0, 0.0, 0.0, 0.0, 0.0, 0.0, 0.0, 0.0, 0.0, 0.0, 0.0, 0.0, 0.0, 0.0, 0.0, 0.0, 0.0, 0.0, 0.0, 0.0, 0.0, 0.0, 0.0, 0.0, 0.0, 0.0, 0.0, 0.0, 0.0, 0.0, 0.0, 0.0, 0.0, 0.0, 0.0, 0.0, 0.0, 0.0, 0.0, 0.0, 0.0, 0.0, 0.0, 0.0, 0.0, 0.0, 0.0, 0.0, 0.0, 0.0, 0.0, 0.0, 0.0, 0.0, 0.0, 0.0, 0.0, 0.0, 0.0, 0.0, 0.0, 0.0, 0.0, 0.0, 0.0, 0.0, 0.0, 0.0, 0.0, 0.0, 0.0, 0.0, 0.0, 0.0, 0.0, 0.0, 0.0, 0.0, 0.0, 0.0, 0.0, 0.0, 0.0, 0.0, 0.0, 0.0, 0.0, 0.0, 0.0, 0.0, 0.0, 0.0, 0.0, 0.0, 0.0, 0.0, 0.0, 0.0, 0.0, 0.0, 0.0, 0.0, 0.0, 0.0, 0.0, 0.0, 0.0, 0.0, 0.0, 0.0, 0.0, 0.0, 0.0, 0.0, 0.0, 0.0, 0.0, 0.0, 0.0, 0.0, 0.0, 0.0, 0.0, 0.0, 0.0, 0.0, 0.0, 0.0, 0.0, 0.0, 0.0, 0.0, 0.0, 0.0, 0.0, 0.0, 0.0, 0.0, 0.0, 0.0, 0.0, 0.0, 0.0, 0.0, 0.0, 0.0, 0.0, 0.0, 0.0, 0.0, 0.0, 0.0, 0.0, 0.0, 0.0, 0.0, 0.0, 0.0, 0.0, 0.0, 0.0, 0.0, 0.0, 0.0, 0.0, 0.0, 0.0, 0.0, 0.0, 0.0, 0.0, 0.0, 0.0, 0.0, 0.0, 0.0, 0.0, 0.0, 0.0, 0.0, 0.0, 0.0, 0.0, 0.0, 0.0, 0.0, 0.0, 0.0, 0.0, 0.0, 0.0, 0.0, 0.0, 0.0, 0.0, 0.0, 0.0, 0.0, 0.0, 0.0, 0.0, 0.0, 0.0, 0.0, 0.0, 0.0, 0.0, 0.0, 0.0, 0.0, 0.0, 0.0, 0.0, 0.0, 0.0, 0.0, 0.0, 0.0, 0.0, 0.0, 0.0, 0.0, 0.0, 0.0, 0.0, 0.0, 0.0, 0.0, 0.0, 0.0, 0.0, 0.0, 0.0, 0.0, 0.0, 0.0, 0.0, 0.0, 0.0, 0.0, 0.0, 0.0, 0.0, 0.0, 0.0, 0.0, 0.0, 0.0, 0.0, 0.0, 0.0, 0.0, 0.0, 0.0, 0.0, 0.0, 0.0, 0.0, 0.0, 0.0, 0.0, 0.0, 0.0, 0.0, 0.0, 0.0, 0.0, 0.0, 0.0, 0.0, 0.0, 0.0, 0.0, 0.0, 0.0, 0.0, 0.0, 0.0, 0.0, 0.0, 0.0, 0.0, 0.0, 0.0, 0.0, 0.0, 0.0, 0.0, 0.0, 0.0, 0.0, 0.0, 0.0, 0.0, 0.0, 0.0, 0.0, 0.0, 0.0, 0.0, 0.0, 0.0, 0.0, 0.0, 0.0, 0.0, 0.0, 0.0, 0.0, 0.0, 0.0, 0.0, 0.0, 0.0, 0.0, 0.0, 0.0, 0.0, 0.0, 0.0, 0.0, 0.0, 0.0, 0.0, 0.0, 0.0, 0.0, 0.0, 0.0, 0.0, 0.0, 0.0, 0.0, 0.0, 0.0, 0.0, 0.0, 0.0, 0.0, 0.0, 0.0, 0.0, 0.0, 0.0, 0.0, 0.0, 0.0, 0.0, 0.0, 0.0, 0.0, 0.0, 0.0, 0.0, 0.0, 0.0, 0.0, 0.0, 0.0, 0.0, 0.0, 0.0, 0.0, 0.0, 0.0, 0.0, 0.0, 0.0, 0.0, 0.0, 0.0, 0.0, 0.0, 0.0, 0.0, 0.0, 0.0, 0.0, 0.0, 0.0, 0.0, 0.0, 0.0, 0.0, 0.0, 0.0, 0.0, 0.0, 0.0, 0.0, 0.0, 0.0, 0.0, 0.0, 0.0, 0.0, 0.0, 0.0, 0.0, 0.0, 0.0, 0.0, 0.0, 0.0, 0.0, 0.0, 0.0, 0.0, 0.0, 0.0, 0.0, 0.0, 0.0, 0.0, 0.0, 0.0, 0.0, 0.0, 0.0, 0.0, 0.0, 0.0, 0.0, 0.0, 0.0, 0.0, 0.0, 0.0, 0.0, 0.0, 0.0, 0.0, 0.0, 0.0, 0.0, 0.0, 0.0, 0.0, 0.0, 0.0, 0.0, 0.0, 0.0, 0.0, 0.0, 0.0, 0.0, 0.0, 0.0, 0.0, 0.0, 0.0, 0.0, 0.0, 0.0, 0.0, 0.0, 0.0, 0.0, 0.0, 0.0, 0.0, 0.0, 0.0, 0.0, 0.0, 0.0, 0.0, 0.0, 0.0, 0.0, 0.0, 0.0, 0.0, 0.0, 0.0, 0.0, 0.0, 0.0, 0.0, 0.0, 0.0, 0.0, 0.0, 0.0, 0.0, 0.0, 0.0, 0.0, 0.0, 0.0, 0.0, 0.0, 0.0, 0.0, 0.0, 0.0, 0.0, 0.0, 0.0, 0.0, 0.0, 0.0, 0.0, 0.0, 0.0, 0.0, 0.0, 0.0, 0.0, 0.0, 0.0, 0.0, 0.0, 0.0, 0.0, 0.0, 0.0, 0.0, 0.0, 0.0, 0.0, 0.0, 0.0, 0.0, 0.0, 0.0, 0.0, 0.0, 0.0, 0.0, 0.0, 0.0, 0.0, 0.0, 0.0, 0.0, 0.0, 0.0, 0.0, 0.0, 0.0, 0.0, 0.0, 0.0, 0.0, 0.0, 0.0, 0.0, 0.0, 0.0, 0.0, 0.0, 0.0, 0.0, 0.0, 0.0, 0.0, 0.0, 0.0, 0.0, 0.0, 0.0, 0.0, 0.0, 0.0, 0.0, 0.0, 0.0, 0.0, 0.0, 0.0, 0.0, 0.0, 0.0, 0.0, 0.0, 0.0, 0.0, 0.0, 0.0, 0.0, 0.0, 0.0, 0.0, 0.0, 0.0, 0.0, 0.0, 0.0, 0.0, 0.0, 0.0, 0.0, 0.0, 0.0, 0.0, 0.0, 0.0, 0.0, 0.0, 0.0, 0.0, 0.0, 0.0, 0.0, 0.0, 0.0, 0.0, 0.0, 0.0, 0.0, 0.0, 0.0, 0.0, 0.0, 0.0, 0.0, 0.0, 0.0, 0.0, 0.0, 0.0, 0.0, 0.0, 0.0, 0.0, 0.0, 0.0, 0.0, 0.0, 0.0, 0.0, 0.0, 0.0, 0.0, 0.0, 0.0, 0.0, 0.0, 0.0, 0.0, 0.0, 0.0, 0.0, 0.0, 0.0, 0.0, 0.0, 0.0, 0.0, 0.0, 0.0, 0.0, 0.0, 0.0, 0.0, 0.0, 0.0, 0.0, 0.0, 0.0, 0.0, 0.0, 0.0, 0.0, 0.0, 0.0, 0.0, 0.0, 0.0, 0.0, 0.0, 0.0, 0.0, 0.0, 0.0, 0.0, 0.0, 0.0, 0.0, 0.0, 0.0, 0.0, 0.0, 0.0, 0.0, 0.0, 0.0, 0.0, 0.0, 0.0, 0.0, 0.0, 0.0, 0.0, 0.0, 0.0, 0.0, 0.0, 0.0, 0.0, 0.0, 0.0, 0.0, 0.0, 0.0, 0.0, 0.0, 0.0, 0.0, 0.0, 0.0, 0.0, 0.0, 0.0, 0.0, 0.0, 0.0, 0.0, 0.0, 0.0, 0.0, 0.0, 0.0, 0.0, 0.0, 0.0, 0.0, 0.0, 0.0, 0.0, 0.0, 0.0, 0.0, 0.0, 0.0, 0.0, 0.0, 0.0, 0.0, 0.0, 0.0, 0.0, 0.0, 0.0, 0.0, 0.0, 0.0, 0.0, 0.0, 0.0, 0.0, 0.0, 0.0, 0.0, 0.0, 0.0, 0.0, 0.0, 0.0, 0.0, 0.0, 0.0, 0.0, 0.0, 0.0, 0.0, 0.0, 0.0, 0.0, 0.0, 0.0, 0.0, 0.0, 0.0, 0.0, 0.0, 0.0, 0.0, 0.0, 0.0, 0.0, 0.0, 0.0, 0.0, 0.0, 0.0, 0.0, 0.0, 0.0, 0.0, 0.0, 0.0, 0.0, 0.0, 0.0, 0.0, 0.0, 0.0, 0.0, 0.0, 0.0, 0.0, 0.0, 0.0, 0.0, 0.0, 0.0, 0.0, 0.0, 0.0, 0.0, 0.0, 0.0, 0.0, 0.0, 0.0, 0.0, 0.0, 0.0, 0.0, 0.0, 0.0, 0.0, 0.0, 0.0, 0.0, 0.0, 0.0, 0.0, 0.0, 0.0, 0.0, 0.0, 0.0, 0.0, 0.0, 0.0, 0.0, 0.0, 0.0, 0.0, 0.0, 0.0, 0.0, 0.0, 0.0, 0.0, 0.0, 0.0, 0.0, 0.0, 0.0, 0.0, 0.0, 0.0, 0.0, 0.0, 0.0, 0.0, 0.0, 0.0, 0.0, 0.0, 0.0, 0.0, 0.0, 0.0, 0.0, 0.0, 0.0, 0.0, 0.0, 0.0, 0.0, 0.0, 0.0, 0.0, 0.0, 0.0, 0.0, 0.0, 0.0, 0.0, 0.0, 0.0, 0.0, 0.0, 0.0, 0.0, 0.0, 0.0, 0.0, 0.0, 0.0, 0.0, 0.0, 0.0, 0.0, 0.0, 0.0, 0.0, 0.0, 0.0, 0.0, 0.0, 0.0, 0.0, 0.0, 0.0, 0.0, 0.0, 0.0, 0.0, 0.0, 0.0, 0.0, 0.0, 0.0, 0.0, 0.0, 0.0, 0.0, 0.0, 0.0, 0.0, 0.0, 0.0, 0.0, 0.0, 0.0, 0.0, 0.0, 0.0, 0.0, 0.0, 0.0, 0.0, 0.0, 0.0, 0.0, 0.0, 0.0, 0.0, 0.0, 0.0, 0.0, 0.0, 0.0, 0.0, 0.0, 0.0, 0.0, 0.0, 0.0, 0.0, 0.0, 0.0, 0.0, 0.0, 0.0, 0.0, 0.0, 0.0, 0.0, 0.0, 0.0, 0.0, 0.0, 0.0, 0.0, 0.0, 0.0, 0.0, 0.0, 0.0, 0.0, 0.0, 0.0, 0.0, 0.0, 0.0, 0.0, 0.0, 0.0, 0.0, 0.0, 0.0, 0.0, 0.0, 0.0, 0.0, 0.0, 0.0, 0.0, 0.0, 0.0, 0.0, 0.0, 0.0, 0.0, 0.0, 0.0, 0.0, 0.0, 0.0, 0.0, 0.0, 0.0, 0.0, 0.0, 0.0, 0.0, 0.0, 0.0, 0.0, 0.0, 0.0, 0.0, 0.0, 0.0, 0.0, 0.0, 0.0, 0.0, 0.0, 0.0, 0.0, 0.0, 0.0, 0.0, 0.0, 0.0, 0.0, 0.0, 0.0, 0.0, 0.0, 0.0, 0.0, 0.0, 0.0, 0.0, 0.0, 0.0, 0.0, 0.0, 0.0, 0.0, 0.0, 0.0, 0.0, 0.0, 0.0, 0.0, 0.0, 0.0, 0.0, 0.0, 0.0, 0.0, 0.0, 0.0, 0.0, 0.0, 0.0, 0.0, 0.0, 0.0, 0.0, 0.0, 0.0, 0.0, 0.0, 0.0, 0.0, 0.0, 0.0, 0.0, 0.0, 0.0, 0.0, 0.0, 0.0, 0.0, 0.0, 0.0, 0.0, 0.0, 0.0, 0.0, 0.0, 0.0, 0.0, 0.0, 0.0, 0.0, 0.0, 0.0, 0.0, 0.0, 0.0, 0.0, 0.0, 0.0, 0.0, 0.0, 0.0, 0.0, 0.0, 0.0, 0.0, 0.0, 0.0, 0.0, 0.0, 0.0, 0.0, 0.0, 0.0, 0.0, 0.0, 0.0, 0.0, 0.0, 0.0, 0.0, 0.0, 0.0, 0.0, 0.0, 0.0, 0.0, 0.0, 0.0, 0.0, 0.0, 0.0, 0.0, 0.0, 0.0, 0.0, 0.0, 0.0, 0.0, 0.0, 0.0, 0.0, 0.0, 0.0, 0.0, 0.0, 0.0, 0.0, 0.0, 0.0, 0.0, 0.0, 0.0, 0.0, 0.0, 0.0, 0.0, 0.0, 0.0, 0.0, 0.0, 0.0, 0.0, 0.0, 0.0, 0.0, 0.0, 0.0, 0.0, 0.0, 0.0, 0.0, 0.0, 0.0, 0.0, 0.0, 0.0, 0.0, 0.0, 0.0, 0.0, 0.0, 0.0, 0.0, 0.0, 0.0, 0.0, 0.0, 0.0, 0.0, 0.0, 0.0, 0.0, 0.0, 0.0, 0.0, 0.0, 0.0, 0.0, 0.0, 0.0, 0.0, 0.0, 0.0, 0.0, 0.0, 0.0, 0.0, 0.0, 0.0, 0.0, 0.0, 0.0, 0.0, 0.0, 0.0, 0.0, 0.0, 0.0, 0.0, 0.0, 0.0, 0.0, 0.0, 0.0, 0.0, 0.0, 0.0, 0.0, 0.0, 0.0, 0.0, 0.0, 0.0, 0.0, 0.0, 0.0, 0.0, 0.0, 0.0, 0.0, 0.0, 0.0, 0.0, 0.0, 0.0, 0.0, 0.0, 0.0, 0.0, 0.0, 0.0, 0.0, 0.0, 0.0, 0.0, 0.0, 0.0, 0.0, 0.0, 0.0, 0.0, 0.0, 0.0, 0.0, 0.0, 0.0, 0.0, 0.0, 0.0, 0.0, 0.0, 0.0, 0.0, 0.0, 0.0, 0.0, 0.0, 0.0, 0.0, 0.0, 0.0, 0.0, 0.0, 0.0, 0.0, 0.0, 0.0, 0.0, 0.0, 0.0, 0.0, 0.0, 0.0, 0.0, 0.0, 0.0, 0.0, 0.0, 0.0, 0.0, 0.0, 0.0, 0.0, 0.0, 0.0, 0.0, 0.0, 0.0, 0.0, 0.0, 0.0, 0.0, 0.0, 0.0, 0.0, 0.0, 0.0, 0.0, 0.0, 0.0, 0.0, 0.0, 0.0, 0.0, 0.0, 0.0, 0.0, 0.0, 0.0, 0.0, 0.0, 0.0, 0.0, 0.0, 0.0, 0.0, 0.0, 0.0, 0.0, 0.0, 0.0, 0.0, 0.0, 0.0, 0.0, 0.0, 0.0, 0.0, 0.0, 0.0, 0.0, 0.0, 0.0, 0.0, 0.0, 0.0, 0.0, 0.0, 0.0, 0.0, 0.0, 0.0, 0.0, 0.0, 0.0, 0.0, 0.0, 0.0, 0.0, 0.0, 0.0, 0.0, 0.0, 0.0, 0.0, 0.0, 0.0, 0.0, 0.0, 0.0, 0.0, 0.0, 0.0, 0.0, 0.0, 0.0, 0.0, 0.0, 0.0, 0.0, 0.0, 0.0, 0.0, 0.0, 0.0, 0.0, 0.0, 0.0, 0.0, 0.0, 0.0, 0.0, 0.0, 0.0, 0.0, 0.0, 0.0, 0.0, 0.0, 0.0, 0.0, 0.0, 0.0, 0.0, 0.0, 0.0, 0.0, 0.0, 0.0, 0.0, 0.0, 0.0, 0.0, 0.0, 0.0, 0.0, 0.0, 0.0, 0.0, 0.0, 0.0, 0.0, 0.0, 0.0, 0.0, 0.0, 0.0, 0.0, 0.0, 0.0, 0.0, 0.0, 0.0, 0.0, 0.0, 0.0, 0.0, 0.0, 0.0, 0.0, 0.0, 0.0, 0.0, 0.0, 0.0, 0.0, 0.0, 0.0, 0.0, 0.0, 0.0, 0.0, 0.0, 0.0, 0.0, 0.0, 0.0, 0.0, 0.0, 0.0, 0.0, 0.0, 0.0, 0.0, 0.0, 0.0, 0.0, 0.0, 0.0, 0.0, 0.0, 0.0, 0.0, 0.0, 0.0, 0.0, 0.0, 0.0, 0.0, 0.0, 0.0, 0.0, 0.0, 0.0, 0.0, 0.0, 0.0, 0.0, 0.0, 0.0, 0.0, 0.0, 0.0, 0.0, 0.0, 0.0, 0.0, 0.0, 0.0, 0.0, 0.0, 0.0, 0.0, 0.0, 0.0, 0.0, 0.0, 0.0, 0.0, 0.0, 0.0, 0.0, 0.0, 0.0, 0.0, 0.0, 0.0, 0.0, 0.0, 0.0, 0.0, 0.0, 0.0, 0.0, 0.0, 0.0, 0.0, 0.0, 0.0, 0.0, 0.0, 0.0, 0.0, 0.0, 0.0, 0.0, 0.0, 0.0, 0.0, 0.0, 0.0, 0.0, 0.0, 0.0, 0.0, 0.0, 0.0, 0.0, 0.0, 0.0, 0.0, 0.0, 0.0, 0.0, 0.0, 0.0, 0.0, 0.0, 0.0, 0.0, 0.0, 0.0, 0.0, 0.0, 0.0, 0.0, 0.0, 0.0, 0.0, 0.0, 0.0, 0.0, 0.0, 0.0, 0.0, 0.0, 0.0, 0.0, 0.0, 0.0, 0.0, 0.0, 0.0, 0.0, 0.0, 0.0, 0.0, 0.0, 0.0, 0.0, 0.0, 0.0, 0.0, 0.0, 0.0, 0.0, 0.0, 0.0, 0.0, 0.0, 0.0, 0.0, 0.0, 0.0, 0.0, 0.0, 0.0, 0.0, 0.0, 0.0, 0.0, 0.0, 0.0, 0.0, 0.0, 0.0, 0.0, 0.0, 0.0, 0.0, 0.0, 0.0, 0.0, 0.0, 0.0, 0.0, 0.0, 0.0, 0.0, 0.0, 0.0, 0.0, 0.0, 0.0, 0.0, 0.0, 0.0, 0.0, 0.0, 0.0, 0.0, 0.0, 0.0, 0.0, 0.0, 0.0, 0.0, 0.0, 0.0, 0.0, 0.0, 0.0, 0.0, 0.0, 0.0, 0.0, 0.0, 0.0, 0.0, 0.0, 0.0, 0.0, 0.0, 0.0, 0.0, 0.0, 0.0, 0.0, 0.0, 0.0, 0.0, 0.0, 0.0, 0.0, 0.0, 0.0, 0.0, 0.0, 0.0, 0.0, 0.0, 0.0, 0.0, 0.0, 0.0, 0.0, 0.0, 0.0, 0.0, 0.0, 0.0, 0.0, 0.0, 0.0, 0.0, 0.0, 0.0, 0.0, 0.0, 0.0, 0.0, 0.0, 0.0, 0.0, 0.0, 0.0, 0.0, 0.0, 0.0, 0.0, 0.0, 0.0, 0.0, 0.0, 0.0, 0.0, 0.0, 0.0, 0.0, 0.0, 0.0, 0.0, 0.0, 0.0, 0.0, 0.0, 0.0, 0.0, 0.0, 0.0, 0.0, 0.0, 0.0, 0.0, 0.0, 0.0, 0.0, 0.0, 0.0, 0.0, 0.0, 0.0, 0.0, 0.0, 0.0, 0.0, 0.0, 0.0, 0.0, 0.0, 0.0, 0.0, 0.0, 0.0, 0.0, 0.0, 0.0, 0.0, 0.0, 0.0, 0.0, 0.0, 0.0, 0.0, 0.0, 0.0, 0.0, 0.0, 0.0, 0.0, 0.0, 0.0, 0.0, 0.0, 0.0, 0.0, 0.0, 0.0, 0.0, 0.0, 0.0, 0.0, 0.0, 0.0, 0.0, 0.0, 0.0, 0.0, 0.0, 0.0, 0.0, 0.0, 0.0, 0.0, 0.0, 0.0, 0.0, 0.0, 0.0, 0.0, 0.0, 0.0, 0.0, 0.0, 0.0, 0.0, 0.0, 0.0, 0.0, 0.0, 0.0, 0.0, 0.0, 0.0, 0.0, 0.0, 0.0, 0.0, 0.0, 0.0, 0.0, 0.0, 0.0, 0.0, 0.0, 0.0, 0.0, 0.0, 0.0, 0.0, 0.0, 0.0, 0.0, 0.0, 0.0, 0.0, 0.0, 0.0, 0.0, 0.0, 0.0, 0.0, 0.0, 0.0, 0.0, 0.0, 0.0, 0.0, 0.0, 0.0, 0.0, 0.0, 0.0, 0.0, 0.0, 0.0, 0.0, 0.0, 0.0, 0.0, 0.0, 0.0, 0.0, 0.0, 0.0, 0.0, 0.0, 0.0, 0.0, 0.0, 0.0, 0.0, 0.0, 0.0, 0.0, 0.0, 0.0, 0.0, 0.0, 0.0, 0.0, 0.0, 0.0, 0.0, 0.0, 0.0, 0.0, 0.0, 0.0, 0.0, 0.0, 0.0, 0.0, 0.0, 0.0, 0.0, 0.0, 0.0, 0.0, 0.0, 0.0, 0.0, 0.0, 0.0, 0.0, 0.0, 0.0, 0.0, 0.0, 0.0, 0.0, 0.0, 0.0, 0.0, 0.0, 0.0, 0.0, 0.0, 0.0, 0.0, 0.0, 0.0, 0.0, 0.0, 0.0, 0.0, 0.0, 0.0, 0.0, 0.0, 0.0, 0.0, 0.0, 0.0, 0.0, 0.0, 0.0, 0.0, 0.0, 0.0, 0.0, 0.0, 0.0, 0.0, 0.0, 0.0, 0.0, 0.0, 0.0, 0.0, 0.0, 0.0, 0.0, 0.0, 0.0, 0.0, 0.0, 0.0, 0.0, 0.0, 0.0, 0.0, 0.0, 0.0, 0.0, 0.0, 0.0, 0.0, 0.0, 0.0, 0.0, 0.0, 0.0, 0.0, 0.0, 0.0, 0.0, 0.0, 0.0, 0.0, 0.0, 0.0, 0.0, 0.0, 0.0, 0.0, 0.0, 0.0, 0.0, 0.0, 0.0, 0.0, 0.0, 0.0, 0.0, 0.0, 0.0, 0.0, 0.0, 0.0, 0.0, 0.0, 0.0, 0.0, 0.0, 0.0, 0.0, 0.0, 0.0, 0.0, 0.0, 0.0, 0.0, 0.0, 0.0, 0.0, 0.0, 0.0, 0.0, 0.0, 0.0, 0.0, 0.0, 0.0, 0.0, 0.0, 0.0, 0.0, 0.0, 0.0, 0.0, 0.0, 0.0, 0.0, 0.0, 0.0, 0.0, 0.0, 0.0, 0.0, 0.0, 0.0, 0.0, 0.0, 0.0, 0.0, 0.0, 0.0, 0.0, 0.0, 0.0, 0.0, 0.0, 0.0, 0.0, 0.0, 0.0, 0.0, 0.0, 0.0, 0.0, 0.0, 0.0, 0.0, 0.0, 0.0, 0.0, 0.0, 0.0, 0.0, 0.0, 0.0, 0.0, 0.0, 0.0, 0.0, 0.0, 0.0, 0.0, 0.0, 0.0, 0.0, 0.0, 0.0, 0.0, 0.0, 0.0, 0.0, 0.0, 0.0, 0.0, 0.0, 0.0, 0.0, 0.0, 0.0, 0.0, 0.0, 0.0, 0.0, 0.0, 0.0, 0.0, 0.0, 0.0, 0.0, 0.0, 0.0, 0.0, 0.0, 0.0, 0.0, 0.0, 0.0, 0.0, 0.0, 0.0, 0.0, 0.0, 0.0, 0.0, 0.0, 0.0, 0.0, 0.0, 0.0, 0.0, 0.0, 0.0, 0.0, 0.0, 0.0, 0.0, 0.0, 0.0, 0.0, 0.0, 0.0, 0.0, 0.0, 0.0, 0.0, 0.0, 0.0, 0.0, 0.0, 0.0, 0.0, 0.0, 0.0, 0.0, 0.0, 0.0, 0.0, 0.0, 0.0, 0.0, 0.0, 0.0, 0.0, 0.0, 0.0, 0.0, 0.0, 0.0, 0.0, 0.0, 0.0, 0.0, 0.0, 0.0, 0.0, 0.0, 0.0, 0.0, 0.0, 0.0, 0.0, 0.0, 0.0, 0.0, 0.0, 0.0, 0.0, 0.0, 0.0, 0.0, 0.0, 0.0, 0.0, 0.0, 0.0, 0.0, 0.0, 0.0, 0.0, 0.0, 0.0, 0.0, 0.0, 0.0, 0.0, 0.0, 0.0, 0.0, 0.0, 0.0, 0.0, 0.0, 0.0, 0.0, 0.0, 0.0, 0.0, 0.0, 0.0, 0.0, 0.0, 0.0, 0.0, 0.0, 0.0, 0.0, 0.0, 0.0, 0.0, 0.0, 0.0, 0.0, 0.0, 0.0, 0.0, 0.0, 0.0, 0.0, 0.0, 0.0, 0.0, 0.0, 0.0, 0.0, 0.0, 0.0, 0.0, 0.0, 0.0, 0.0, 0.0, 0.0, 0.0, 0.0, 0.0, 0.0, 0.0, 0.0, 0.0, 0.0, 0.0, 0.0, 0.0, 0.0, 0.0, 0.0, 0.0, 0.0, 0.0, 0.0, 0.0, 0.0, 0.0, 0.0, 0.0, 0.0, 0.0, 0.0, 0.0, 0.0, 0.0, 0.0, 0.0, 0.0, 0.0, 0.0, 0.0, 0.0, 0.0, 0.0, 0.0, 0.0, 0.0, 0.0, 0.0, 0.0, 0.0, 0.0, 0.0, 0.0, 0.0, 0.0, 0.0, 0.0, 0.0, 0.0, 0.0, 0.0, 0.0, 0.0, 0.0, 0.0, 0.0, 0.0, 0.0, 0.0, 0.0, 0.0, 0.0, 0.0, 0.0, 0.0, 0.0, 0.0, 0.0, 0.0, 0.0, 0.0, 0.0, 0.0, 0.0, 0.0, 0.0, 0.0, 0.0, 0.0, 0.0, 0.0, 0.0, 0.0, 0.0, 0.0, 0.0, 0.0, 0.0, 0.0, 0.0, 0.0, 0.0, 0.0, 0.0, 0.0, 0.0, 0.0, 0.0, 0.0, 0.0, 0.0, 0.0, 0.0, 0.0, 0.0, 0.0, 0.0, 0.0, 0.0, 0.0, 0.0, 0.0, 0.0, 0.0, 0.0, 0.0, 0.0, 0.0, 0.0, 0.0, 0.0, 0.0, 0.0, 0.0, 0.0, 0.0, 0.0, 0.0, 0.0, 0.0, 0.0, 0.0, 0.0, 0.0, 0.0, 0.0, 0.0, 0.0, 0.0, 0.0, 0.0, 0.0, 0.0, 0.0, 0.0, 0.0, 0.0, 0.0, 0.0, 0.0, 0.0, 0.0, 0.0, 0.0, 0.0, 0.0, 0.0, 0.0, 0.0, 0.0, 0.0, 0.0, 0.0, 0.0, 0.0, 0.0, 0.0, 0.0, 0.0, 0.0, 0.0, 0.0, 0.0, 0.0, 0.0, 0.0, 0.0, 0.0, 0.0, 0.0, 0.0, 0.0, 0.0, 0.0, 0.0, 0.0, 0.0, 0.0, 0.0, 0.0, 0.0, 0.0, 0.0, 0.0, 0.0, 0.0, 0.0, 0.0, 0.0, 0.0, 0.0, 0.0, 0.0, 0.0, 0.0, 0.0, 0.0, 0.0, 0.0, 0.0, 0.0, 0.0, 0.0, 0.0, 0.0, 0.0, 0.0, 0.0, 0.0, 0.0, 0.0, 0.0, 0.0, 0.0, 0.0, 0.0, 0.0, 0.0, 0.0, 0.0, 0.0, 0.0, 0.0, 0.0, 0.0, 0.0, 0.0, 0.0, 0.0, 0.0, 0.0, 0.0, 0.0, 0.0, 0.0, 0.0, 0.0, 0.0, 0.0, 0.0, 0.0, 0.0, 0.0, 0.0, 0.0, 0.0, 0.0, 0.0, 0.0, 0.0, 0.0, 0.0, 0.0, 0.0, 0.0, 0.0, 0.0, 0.0, 0.0, 0.0, 0.0, 0.0, 0.0, 0.0, 0.0, 0.0, 0.0, 0.0, 0.0, 0.0, 0.0, 0.0, 0.0, 0.0, 0.0, 0.0, 0.0, 0.0, 0.0, 0.0, 0.0, 0.0, 0.0, 0.0, 0.0, 0.0, 0.0, 0.0, 0.0, 0.0, 0.0, 0.0, 0.0, 0.0, 0.0, 0.0, 0.0, 0.0, 0.0, 0.0, 0.0, 0.0, 0.0, 0.0, 0.0, 0.0, 0.0, 0.0, 0.0, 0.0, 0.0, 0.0, 0.0, 0.0, 0.0, 0.0, 0.0, 0.0, 0.0, 0.0, 0.0, 0.0, 0.0, 0.0, 0.0, 0.0, 0.0, 0.0, 0.0, 0.0, 0.0, 0.0, 0.0, 0.0, 0.0, 0.0, 0.0, 0.0, 0.0, 0.0, 0.0, 0.0, 0.0, 0.0, 0.0, 0.0, 0.0, 0.0, 0.0, 0.0, 0.0, 0.0, 0.0, 0.0, 0.0, 0.0, 0.0, 0.0, 0.0, 0.0, 0.0, 0.0, 0.0, 0.0, 0.0, 0.0, 0.0, 0.0, 0.0, 0.0, 0.0, 0.0, 0.0, 0.0, 0.0, 0.0, 0.0, 0.0, 0.0, 0.0, 0.0, 0.0, 0.0, 0.0, 0.0, 0.0, 0.0, 0.0, 0.0, 0.0, 0.0, 0.0, 0.0, 0.0, 0.0, 0.0, 0.0, 0.0, 0.0, 0.0, 0.0, 0.0, 0.0, 0.0, 0.0, 0.0, 0.0, 0.0, 0.0, 0.0, 0.0, 0.0, 0.0, 0.0, 0.0, 0.0, 0.0, 0.0, 0.0, 0.0, 0.0, 0.0, 0.0, 0.0, 0.0, 0.0, 0.0, 0.0, 0.0, 0.0, 0.0, 0.0, 0.0, 0.0, 0.0, 0.0, 0.0, 0.0, 0.0, 0.0, 0.0, 0.0, 0.0, 0.0, 0.0, 0.0, 0.0, 0.0, 0.0, 0.0, 0.0, 0.0, 0.0, 0.0, 0.0, 0.0, 0.0, 0.0, 0.0, 0.0, 0.0, 0.0, 0.0, 0.0, 0.0, 0.0, 0.0, 0.0, 0.0, 0.0, 0.0, 0.0, 0.0, 0.0, 0.0, 0.0, 0.0, 0.0, 0.0, 0.0, 0.0, 0.0, 0.0, 0.0, 0.0, 0.0, 0.0, 0.0, 0.0, 0.0, 0.0, 0.0, 0.0, 0.0, 0.0, 0.0, 0.0, 0.0, 0.0, 0.0, 0.0, 0.0, 0.0, 0.0, 0.0, 0.0, 0.0, 0.0, 0.0, 0.0, 0.0, 0.0, 0.0, 0.0, 0.0, 0.0, 0.0, 0.0, 0.0, 0.0, 0.0, 0.0, 0.0, 0.0, 0.0, 0.0, 0.0, 0.0, 0.0, 0.0, 0.0, 0.0, 0.0, 0.0, 0.0, 0.0, 0.0, 0.0, 0.0, 0.0, 0.0, 0.0, 0.0, 0.0, 0.0, 0.0, 0.0, 0.0, 0.0, 0.0, 0.0, 0.0, 0.0, 0.0, 0.0, 0.0, 0.0, 0.0, 0.0, 0.0, 0.0, 0.0, 0.0, 0.0, 0.0, 0.0, 0.0, 0.0, 0.0, 0.0, 0.0, 0.0, 0.0, 0.0, 0.0, 0.0, 0.0, 0.0, 0.0, 0.0, 0.0, 0.0, 0.0, 0.0, 0.0, 0.0, 0.0, 0.0, 0.0, 0.0, 0.0, 0.0, 0.0, 0.0, 0.0, 0.0, 0.0, 0.0, 0.0, 0.0, 0.0, 0.0, 0.0, 0.0, 0.0, 0.0, 0.0, 0.0, 0.0, 0.0, 0.0, 0.0, 0.0, 0.0, 0.0, 0.0, 0.0, 0.0, 0.0, 0.0, 0.0, 0.0, 0.0, 0.0, 0.0, 0.0, 0.0, 0.0, 0.0, 0.0, 0.0, 0.0, 0.0, 0.0, 0.0, 0.0, 0.0, 0.0, 0.0, 0.0, 0.0, 0.0, 0.0, 0.0, 0.0, 0.0, 0.0, 0.0, 0.0, 0.0, 0.0, 0.0, 0.0, 0.0, 0.0, 0.0, 0.0, 0.0, 0.0, 0.0, 0.0, 0.0, 0.0, 0.0, 0.0, 0.0, 0.0, 0.0, 0.0, 0.0, 0.0, 0.0, 0.0, 0.0, 0.0, 0.0, 0.0, 0.0, 0.0, 0.0, 0.0, 0.0, 0.0, 0.0, 0.0, 0.0, 0.0, 0.0, 0.0, 0.0, 0.0, 0.0, 0.0, 0.0, 0.0, 0.0, 0.0, 0.0, 0.0, 0.0, 0.0, 0.0, 0.0, 0.0, 0.0, 0.0, 0.0, 0.0, 0.0, 0.0, 0.0, 0.0, 0.0, 0.0, 0.0, 0.0, 0.0, 0.0, 0.0, 0.0, 0.0, 0.0, 0.0, 0.0, 0.0, 0.0, 0.0, 0.0, 0.0, 0.0, 0.0, 0.0, 0.0, 0.0, 0.0, 0.0, 0.0, 0.0, 0.0, 0.0, 0.0, 0.0, 0.0, 0.0, 0.0, 0.0, 0.0, 0.0, 0.0, 0.0, 0.0, 0.0, 0.0, 0.0, 0.0, 0.0, 0.0, 0.0, 0.0, 0.0, 0.0, 0.0, 0.0, 0.0, 0.0, 0.0, 0.0, 0.0, 0.0, 0.0, 0.0, 0.0, 0.0, 0.0, 0.0, 0.0, 0.0, 0.0, 0.0, 0.0, 0.0, 0.0, 0.0, 0.0, 0.0, 0.0, 0.0, 0.0, 0.0, 0.0, 0.0, 0.0, 0.0, 0.0, 0.0, 0.0, 0.0, 0.0, 0.0, 0.0, 0.0, 0.0, 0.0, 0.0, 0.0, 0.0, 0.0, 0.0, 0.0, 0.0, 0.0, 0.0, 0.0, 0.0, 0.0, 0.0, 0.0, 0.0, 0.0, 0.0, 0.0, 0.0, 0.0, 0.0, 0.0, 0.0, 0.0, 0.0, 0.0, 0.0, 0.0, 0.0, 0.0, 0.0, 0.0, 0.0, 0.0, 0.0, 0.0, 0.0, 0.0, 0.0, 0.0, 0.0, 0.0, 0.0, 0.0, 0.0, 0.0, 0.0, 0.0, 0.0, 0.0, 0.0, 0.0, 0.0, 0.0, 0.0, 0.0, 0.0, 0.0, 0.0, 0.0, 0.0, 0.0, 0.0, 0.0, 0.0, 0.0, 0.0, 0.0, 0.0, 0.0, 0.0, 0.0, 0.0, 0.0, 0.0, 0.0, 0.0, 0.0, 0.0, 0.0, 0.0, 0.0, 0.0, 0.0, 0.0, 0.0, 0.0, 0.0, 0.0, 0.0, 0.0, 0.0, 0.0, 0.0, 0.0, 0.0, 0.0, 0.0, 0.0, 0.0, 0.0, 0.0, 0.0, 0.0, 0.0, 0.0, 0.0, 0.0, 0.0, 0.0, 0.0, 0.0, 0.0, 0.0, 0.0, 0.0, 0.0, 0.0, 0.0, 0.0, 0.0, 0.0, 0.0, 0.0, 0.0, 0.0, 0.0, 0.0, 0.0, 0.0, 0.0, 0.0, 0.0, 0.0, 0.0, 0.0, 0.0, 0.0, 0.0, 0.0, 0.0, 0.0, 0.0, 0.0, 0.0, 0.0, 0.0, 0.0, 0.0, 0.0, 0.0, 0.0, 0.0, 0.0, 0.0, 0.0, 0.0, 0.0, 0.0, 0.0, 0.0, 0.0, 0.0, 0.0, 0.0, 0.0, 0.0, 0.0, 0.0, 0.0, 0.0, 0.0, 0.0, 0.0, 0.0, 0.0, 0.0, 0.0, 0.0, 0.0, 0.0, 0.0, 0.0, 0.0, 0.0, 0.0, 0.0, 0.0, 0.0, 0.0, 0.0, 0.0, 0.0, 0.0, 0.0, 0.0, 0.0, 0.0, 0.0, 0.0, 0.0, 0.0, 0.0, 0.0, 0.0, 0.0, 0.0, 0.0, 0.0, 0.0, 0.0, 0.0, 0.0, 0.0, 0.0, 0.0, 0.0, 0.0, 0.0, 0.0, 0.0, 0.0, 0.0, 0.0, 0.0, 0.0, 0.0, 0.0, 0.0, 0.0, 0.0, 0.0, 0.0, 0.0, 0.0, 0.0, 0.0, 0.0, 0.0, 0.0, 0.0, 0.0, 0.0, 0.0, 0.0, 0.0, 0.0, 0.0, 0.0, 0.0, 0.0, 0.0, 0.0, 0.0, 0.0, 0.0, 0.0, 0.0, 0.0, 0.0, 0.0, 0.0, 0.0, 0.0, 0.0, 0.0, 0.0, 0.0, 0.0, 0.0, 0.0, 0.0, 0.0, 0.0, 0.0, 0.0, 0.0, 0.0, 0.0, 0.0, 0.0, 0.0, 0.0, 0.0, 0.0, 0.0, 0.0, 0.0, 0.0, 0.0, 0.0, 0.0, 0.0, 0.0, 0.0, 0.0, 0.0, 0.0, 0.0, 0.0, 0.0, 0.0, 0.0, 0.0, 0.0, 0.0, 0.0, 0.0, 0.0, 0.0, 0.0, 0.0, 0.0, 0.0, 0.0, 0.0, 0.0, 0.0, 0.0, 0.0, 0.0, 0.0, 0.0, 0.0, 0.0, 0.0, 0.0, 0.0, 0.0, 0.0, 0.0, 0.0, 0.0, 0.0, 0.0, 0.0, 0.0, 0.0, 0.0, 0.0, 0.0, 0.0, 0.0, 0.0, 0.0, 0.0, 0.0, 0.0, 0.0, 0.0, 0.0, 0.0, 0.0, 0.0, 0.0, 0.0, 0.0, 0.0, 0.0, 0.0, 0.0, 0.0, 0.0, 0.0, 0.0, 0.0, 0.0, 0.0, 0.0, 0.0, 0.0, 0.0, 0.0, 0.0, 0.0, 0.0, 0.0, 0.0, 0.0, 0.0, 0.0, 0.0, 0.0, 0.0, 0.0, 0.0, 0.0, 0.0, 0.0, 0.0, 0.0, 0.0, 0.0, 0.0, 0.0, 0.0, 0.0, 0.0, 0.0, 0.0, 0.0, 0.0, 0.0, 0.0, 0.0, 0.0, 0.0, 0.0, 0.0, 0.0, 0.0, 0.0, 0.0, 0.0, 0.0, 0.0, 0.0, 0.0, 0.0, 0.0, 0.0, 0.0, 0.0, 0.0, 0.0, 0.0, 0.0, 0.0, 0.0, 0.0, 0.0, 0.0, 0.0, 0.0, 0.0, 0.0, 0.0, 0.0, 0.0, 0.0, 0.0, 0.0, 0.0, 0.0, 0.0, 0.0, 0.0, 0.0, 0.0, 0.0, 0.0, 0.0, 0.0, 0.0, 0.0, 0.0, 0.0, 0.0, 0.0, 0.0, 0.0, 0.0, 0.0, 0.0, 0.0, 0.0, 0.0, 0.0, 0.0, 0.0, 0.0, 0.0, 0.0, 0.0, 0.0, 0.0, 0.0, 0.0, 0.0, 0.0, 0.0, 0.0, 0.0, 0.0, 0.0, 0.0, 0.0, 0.0, 0.0, 0.0, 0.0, 0.0, 0.0, 0.0, 0.0, 0.0, 0.0, 0.0, 0.0, 0.0, 0.0, 0.0, 0.0, 0.0, 0.0, 0.0, 0.0, 0.0, 0.0, 0.0, 0.0, 0.0, 0.0, 0.0, 0.0, 0.0, 0.0, 0.0, 0.0, 0.0, 0.0, 0.0, 0.0, 0.0, 0.0, 0.0, 0.0, 0.0, 0.0, 0.0, 0.0, 0.0, 0.0, 0.0, 0.0, 0.0, 0.0, 0.0, 0.0, 0.0, 0.0, 0.0, 0.0, 0.0, 0.0, 0.0, 0.0, 0.0, 0.0, 0.0, 0.0, 0.0, 0.0, 0.0, 0.0, 0.0, 0.0, 0.0, 0.0, 0.0, 0.0, 0.0, 0.0, 0.0, 0.0, 0.0, 0.0, 0.0, 0.0, 0.0, 0.0, 0.0, 0.0, 0.0, 0.0, 0.0, 0.0, 0.0, 0.0, 0.0, 0.0, 0.0, 0.0, 0.0, 0.0, 0.0, 0.0, 0.0, 0.0, 0.0, 0.0, 0.0, 0.0, 0.0, 0.0, 0.0, 0.0, 0.0, 0.0, 0.0, 0.0, 0.0, 0.0, 0.0, 0.0, 0.0, 0.0, 0.0, 0.0, 0.0, 0.0, 0.0, 0.0, 0.0, 0.0, 0.0, 0.0, 0.0, 0.0, 0.0, 0.0, 0.0, 0.0, 0.0, 0.0, 0.0, 0.0, 0.0, 0.0, 0.0, 0.0, 0.0, 0.0, 0.0, 0.0, 0.0, 0.0, 0.0, 0.0, 0.0, 0.0, 0.0, 0.0, 0.0, 0.0, 0.0, 0.0, 0.0, 0.0, 0.0, 0.0, 0.0, 0.0, 0.0, 0.0, 0.0, 0.0, 0.0, 0.0, 0.0, 0.0, 0.0, 0.0, 0.0, 0.0, 0.0, 0.0, 0.0, 0.0, 0.0, 0.0, 0.0, 0.0, 0.0, 0.0, 0.0, 0.0, 0.0, 0.0, 0.0, 0.0, 0.0, 0.0, 0.0, 0.0, 0.0, 0.0, 0.0, 0.0, 0.0, 0.0, 0.0, 0.0, 0.0, 0.0, 0.0, 0.0, 0.0, 0.0, 0.0, 0.0, 0.0, 0.0, 0.0, 0.0, 0.0, 0.0, 0.0, 0.0, 0.0, 0.0, 0.0, 0.0, 0.0, 0.0, 0.0, 0.0, 0.0, 0.0, 0.0, 0.0, 0.0, 0.0, 0.0, 0.0, 0.0, 0.0, 0.0, 0.0, 0.0, 0.0, 0.0, 0.0, 0.0, 0.0, 0.0, 0.0, 0.0, 0.0, 0.0, 0.0, 0.0, 0.0, 0.0, 0.0, 0.0, 0.0, 0.0, 0.0, 0.0, 0.0, 0.0, 0.0, 0.0, 0.0, 0.0, 0.0, 0.0, 0.0, 0.0, 0.0, 0.0, 0.0, 0.0, 0.0, 0.0, 0.0, 0.0, 0.0, 0.0, 0.0, 0.0, 0.0, 0.0, 0.0, 0.0, 0.0, 0.0, 0.0, 0.0, 0.0, 0.0, 0.0, 0.0, 0.0, 0.0, 0.0, 0.0, 0.0, 0.0, 0.0, 0.0, 0.0, 0.0, 0.0, 0.0, 0.0, 0.0, 0.0, 0.0, 0.0, 0.0, 0.0, 0.0, 0.0, 0.0, 0.0, 0.0, 0.0, 0.0, 0.0, 0.0, 0.0, 0.0, 0.0, 0.0, 0.0, 0.0, 0.0, 0.0, 0.0, 0.0, 0.0, 0.0, 0.0, 0.0, 0.0, 0.0, 0.0, 0.0, 0.0, 0.0, 0.0, 0.0, 0.0, 0.0, 0.0, 0.0, 0.0, 0.0, 0.0, 0.0, 0.0, 0.0, 0.0, 0.0, 0.0, 0.0, 0.0, 0.0, 0.0, 0.0, 0.0, 0.0, 0.0, 0.0, 0.0, 0.0, 0.0, 0.0, 0.0, 0.0, 0.0, 0.0, 0.0, 0.0, 0.0, 0.0, 0.0, 0.0, 0.0, 0.0, 0.0, 0.0, 0.0, 0.0, 0.0, 0.0, 0.0, 0.0, 0.0, 0.0, 0.0, 0.0, 0.0, 0.0, 0.0, 0.0, 0.0, 0.0, 0.0, 0.0, 0.0, 0.0, 0.0, 0.0, 0.0, 0.0, 0.0, 0.0, 0.0, 0.0, 0.0, 0.0, 0.0, 0.0, 0.0, 0.0, 0.0, 0.0, 0.0, 0.0, 0.0, 0.0, 0.0, 0.0, 0.0, 0.0, 0.0, 0.0, 0.0, 0.0, 0.0, 0.0, 0.0, 0.0, 0.0, 0.0, 0.0, 0.0, 0.0, 0.0, 0.0, 0.0, 0.0, 0.0, 0.0, 0.0, 0.0, 0.0, 0.0, 0.0, 0.0, 0.0, 0.0, 0.0, 0.0, 0.0, 0.0, 0.0, 0.0, 0.0, 0.0, 0.0, 0.0, 0.0, 0.0, 0.0, 0.0, 0.0, 0.0, 0.0, 0.0, 0.0, 0.0, 0.0, 0.0, 0.0, 0.0, 0.0, 0.0, 0.0, 0.0, 0.0, 0.0, 0.0, 0.0, 0.0, 0.0, 0.0, 0.0, 0.0, 0.0, 0.0, 0.0, 0.0, 0.0, 0.0, 0.0, 0.0, 0.0, 0.0, 0.0, 0.0, 0.0, 0.0, 0.0, 0.0, 0.0, 0.0, 0.0, 0.0, 0.0, 0.0, 0.0, 0.0, 0.0, 0.0, 0.0, 0.0, 0.0, 0.0, 0.0, 0.0, 0.0, 0.0, 0.0, 0.0, 0.0, 0.0, 0.0, 0.0, 0.0, 0.0, 0.0, 0.0, 0.0, 0.0, 0.0, 0.0, 0.0, 0.0, 0.0, 0.0, 0.0, 0.0, 0.0, 0.0, 0.0, 0.0, 0.0, 0.0, 0.0, 0.0, 0.0, 0.0, 0.0, 0.0, 0.0, 0.0, 0.0, 0.0, 0.0, 0.0, 0.0, 0.0, 0.0, 0.0, 0.0, 0.0, 0.0, 0.0, 0.0, 0.0, 0.0, 0.0, 0.0, 0.0, 0.0, 0.0, 0.0, 0.0, 0.0, 0.0, 0.0, 0.0, 0.0, 0.0, 0.0, 0.0, 0.0, 0.0, 0.0, 0.0, 0.0, 0.0, 0.0, 0.0, 0.0, 0.0, 0.0, 0.0, 0.0, 0.0, 0.0, 0.0, 0.0, 0.0, 0.0, 0.0, 0.0, 0.0, 0.0, 0.0, 0.0, 0.0, 0.0, 0.0, 0.0, 0.0, 0.0, 0.0, 0.0, 0.0, 0.0, 0.0, 0.0, 0.0, 0.0, 0.0, 0.0, 0.0, 0.0, 0.0, 0.0, 0.0, 0.0, 0.0, 0.0, 0.0, 0.0, 0.0, 0.0, 0.0, 0.0, 0.0, 0.0, 0.0, 0.0, 0.0, 0.0, 0.0, 0.0, 0.0, 0.0, 0.0, 0.0, 0.0, 0.0, 0.0, 0.0, 0.0, 0.0, 0.0, 0.0, 0.0, 0.0, 0.0, 0.0, 0.0, 0.0, 0.0, 0.0, 0.0, 0.0, 0.0, 0.0, 0.0, 0.0, 0.0, 0.0, 0.0, 0.0, 0.0, 0.0, 0.0, 0.0, 0.0, 0.0, 0.0, 0.0, 0.0, 0.0, 0.0, 0.0, 0.0, 0.0, 0.0, 0.0, 0.0, 0.0, 0.0, 0.0, 0.0, 0.0, 0.0, 0.0, 0.0, 0.0, 0.0, 0.0, 0.0, 0.0, 0.0, 0.0, 0.0, 0.0, 0.0, 0.0, 0.0, 0.0, 0.0, 0.0, 0.0, 0.0, 0.0, 0.0, 0.0, 0.0, 0.0, 0.0, 0.0, 0.0, 0.0, 0.0, 0.0, 0.0, 0.0, 0.0, 0.0, 0.0, 0.0, 0.0, 0.0, 0.0, 0.0, 0.0, 0.0, 0.0, 0.0, 0.0])
me_circle.materials.append(mat_trunk)
me_circle.use_remesh_fix_poles = True
me_circle.use_remesh_preserve_attributes = False
me_circle.use_mirror_vertex_groups = False
me_circle.update()
me_circle_001 = bpy.data.meshes.new('Circle.001')
me_circle_001.from_pydata([(0.1484, 0.7084, 6.908e-07), (-0.6169, 0.3352, 6.908e-07), (-0.4984, -0.5081, 6.908e-07), (0.3402, -0.6559, 6.908e-07), (0.7399, 0.09592, 6.908e-07), (0.2406, 0.9721, 1.021), (-0.5482, 0.2285, 1.021), (-0.4367, -0.5643, 1.021), (0.3517, -0.7034, 1.021), (0.7276, 0.003543, 1.021), (0.1166, 0.4413, 3.139), (-0.365, 0.2065, 3.139), (-0.2904, -0.3241, 3.139), (0.2372, -0.4171, 3.139), (0.4887, 0.05593, 3.139), (2.934, -0.2709, 6.052), (2.746, -0.4086, 6.218), (2.759, -0.6875, 6.155), (2.956, -0.7222, 5.949), (3.064, -0.4647, 5.886), (7.263, -1.146, 7.824), (7.212, -1.231, 7.946), (7.2, -1.38, 7.899), (7.243, -1.387, 7.749), (7.282, -1.243, 7.703), (11.36, -1.93, 7.629), (11.41, -1.99, 7.672), (11.37, -2.067, 7.656), (11.31, -2.055, 7.602), (11.3, -1.97, 7.585), (12.28, -2.167, 7.058), (12.28, -2.167, 7.058), (12.28, -2.167, 7.058), (12.28, -2.167, 7.058), (12.28, -2.167, 7.058), (-0.09842, 1.376, 5.835), (-0.3298, 1.258, 5.75), (-0.3384, 1.005, 5.854), (-0.1123, 0.9678, 6.004), (0.03598, 1.197, 5.992), (-2.209, 1.911, 8.982), (-2.289, 1.795, 8.936), (-2.319, 1.814, 8.792), (-2.259, 1.942, 8.749), (-2.191, 2.002, 8.866), (2.882, -0.1405, 6.791), (2.742, -0.1404, 6.917), (2.747, -0.3048, 7.01), (2.891, -0.4064, 6.941), (2.974, -0.3048, 6.805), (2.036, -0.2594, 8.71), (2.036, -0.2594, 8.71), (2.036, -0.2594, 8.71), (2.036, -0.2594, 8.71), (2.036, -0.2594, 8.71), (-4.127, 1.345, 9.451), (-4.127, 1.345, 9.451), (-4.127, 1.345, 9.451), (-4.127, 1.345, 9.451), (-4.127, 1.345, 9.451), (2.91, 0.8643, 6.548), (2.827, 0.9449, 6.598), (2.833, 0.9335, 6.724), (2.92, 0.8458, 6.751), (2.968, 0.803, 6.642), (3.475, 2.832, 5.656), (3.475, 2.832, 5.656), (3.475, 2.832, 5.656), (3.475, 2.832, 5.656), (3.475, 2.832, 5.656)], [], [(4, 9, 8, 3), (2, 7, 6, 1), (0, 5, 9, 4), (3, 8, 7, 2), (1, 6, 5, 0), (5, 10, 14, 9), (8, 13, 12, 7), (6, 11, 10, 5), (9, 14, 13, 8), (7, 12, 11, 6), (14, 19, 18, 13), (12, 17, 16, 11), (10, 15, 19, 14), (13, 18, 17, 12), (11, 16, 15, 10), (15, 20, 24, 19), (18, 23, 22, 17), (16, 21, 20, 15), (19, 24, 23, 18), (17, 22, 21, 16), (21, 26, 25, 20), (24, 29, 28, 23), (22, 27, 26, 21), (20, 25, 29, 24), (23, 28, 27, 22), (27, 32, 31, 26), (25, 30, 34, 29), (28, 33, 32, 27), (26, 31, 30, 25), (29, 34, 33, 28), (13, 14, 39, 38), (11, 12, 37, 36), (14, 10, 35, 39), (12, 13, 38, 37), (10, 11, 36, 35), (38, 39, 40, 41), (39, 35, 44, 40), (37, 38, 41, 42), (36, 37, 42, 43), (35, 36, 43, 44), (19, 49, 45, 15), (17, 47, 48, 18), (15, 45, 46, 16), (18, 48, 49, 19), (16, 46, 47, 17), (48, 53, 54, 49), (46, 51, 52, 47), (49, 54, 50, 45), (47, 52, 53, 48), (45, 50, 51, 46), (40, 44, 59, 55), (41, 40, 55, 56), (44, 43, 58, 59), (42, 41, 56, 57), (43, 42, 57, 58), (15, 60, 64, 19), (18, 63, 62, 17), (16, 61, 60, 15), (19, 64, 63, 18), (17, 62, 61, 16), (60, 65, 69, 64), (63, 68, 67, 62), (61, 66, 65, 60), (64, 69, 68, 63), (62, 67, 66, 61), (1, 0, 4, 3, 2)])
_uv = me_circle_001.uv_layers.new(name='UVMap')
_uv.uv.foreach_set('vector', [0.0, 0.0, 0.0, 0.0, 0.0, 0.0, 0.0, 0.0, 0.0, 0.0, 0.0, 0.0, 0.0, 0.0, 0.0, 0.0, 0.0, 0.0, 0.0, 0.0, 0.0, 0.0, 0.0, 0.0, 0.0, 0.0, 0.0, 0.0, 0.0, 0.0, 0.0, 0.0, 0.0, 0.0, 0.0, 0.0, 0.0, 0.0, 0.0, 0.0, 0.0, 0.0, 0.0, 0.0, 0.0, 0.0, 0.0, 0.0, 0.0, 0.0, 0.0, 0.0, 0.0, 0.0, 0.0, 0.0, 0.0, 0.0, 0.0, 0.0, 0.0, 0.0, 0.0, 0.0, 0.0, 0.0, 0.0, 0.0, 0.0, 0.0, 0.0, 0.0, 0.0, 0.0, 0.0, 0.0, 0.0, 0.0, 0.0, 0.0, 0.0, 0.0, 0.0, 0.0, 0.0, 0.0, 0.0, 0.0, 0.0, 0.0, 0.0, 0.0, 0.0, 0.0, 0.0, 0.0, 0.0, 0.0, 0.0, 0.0, 0.0, 0.0, 0.0, 0.0, 0.0, 0.0, 0.0, 0.0, 0.0, 0.0, 0.0, 0.0, 0.0, 0.0, 0.0, 0.0, 0.0, 0.0, 0.0, 0.0, 0.0, 0.0, 0.0, 0.0, 0.0, 0.0, 0.0, 0.0, 0.0, 0.0, 0.0, 0.0, 0.0, 0.0, 0.0, 0.0, 0.0, 0.0, 0.0, 0.0, 0.0, 0.0, 0.0, 0.0, 0.0, 0.0, 0.0, 0.0, 0.0, 0.0, 0.0, 0.0, 0.0, 0.0, 0.0, 0.0, 0.0, 0.0, 0.0, 0.0, 0.0, 0.0, 0.0, 0.0, 0.0, 0.0, 0.0, 0.0, 0.0, 0.0, 0.0, 0.0, 0.0, 0.0, 0.0, 0.0, 0.0, 0.0, 0.0, 0.0, 0.0, 0.0, 0.0, 0.0, 0.0, 0.0, 0.0, 0.0, 0.0, 0.0, 0.0, 0.0, 0.0, 0.0, 0.0, 0.0, 0.0, 0.0, 0.0, 0.0, 0.0, 0.0, 0.0, 0.0, 0.0, 0.0, 0.0, 0.0, 0.0, 0.0, 0.0, 0.0, 0.0, 0.0, 0.0, 0.0, 0.0, 0.0, 0.0, 0.0, 0.0, 0.0, 0.0, 0.0, 0.0, 0.0, 0.0, 0.0, 0.0, 0.0, 0.0, 0.0, 0.0, 0.0, 0.0, 0.0, 0.0, 0.0, 0.0, 0.0, 0.0, 0.0, 0.0, 0.0, 0.0, 0.0, 0.0, 0.0, 0.0, 0.0, 0.0, 0.0, 0.0, 0.0, 0.0, 0.0, 0.0, 0.0, 0.0, 0.0, 0.0, 0.0, 0.0, 0.0, 0.0, 0.0, 0.0, 0.0, 0.0, 0.0, 0.0, 0.0, 0.0, 0.0, 0.0, 0.0, 0.0, 0.0, 0.0, 0.0, 0.0, 0.0, 0.0, 0.0, 0.0, 0.0, 0.0, 0.0, 0.0, 0.0, 0.0, 0.0, 0.0, 0.0, 0.0, 0.0, 0.0, 0.0, 0.0, 0.0, 0.0, 0.0, 0.0, 0.0, 0.0, 0.0, 0.0, 0.0, 0.0, 0.0, 0.0, 0.0, 0.0, 0.0, 0.0, 0.0, 0.0, 0.0, 0.0, 0.0, 0.0, 0.0, 0.0, 0.0, 0.0, 0.0, 0.0, 0.0, 0.0, 0.0, 0.0, 0.0, 0.0, 0.0, 0.0, 0.0, 0.0, 0.0, 0.0, 0.0, 0.0, 0.0, 0.0, 0.0, 0.0, 0.0, 0.0, 0.0, 0.0, 0.0, 0.0, 0.0, 0.0, 0.0, 0.0, 0.0, 0.0, 0.0, 0.0, 0.0, 0.0, 0.0, 0.0, 0.0, 0.0, 0.0, 0.0, 0.0, 0.0, 0.0, 0.0, 0.0, 0.0, 0.0, 0.0, 0.0, 0.0, 0.0, 0.0, 0.0, 0.0, 0.0, 0.0, 0.0, 0.0, 0.0, 0.0, 0.0, 0.0, 0.0, 0.0, 0.0, 0.0, 0.0, 0.0, 0.0, 0.0, 0.0, 0.0, 0.0, 0.0, 0.0, 0.0, 0.0, 0.0, 0.0, 0.0, 0.0, 0.0, 0.0, 0.0, 0.0, 0.0, 0.0, 0.0, 0.0, 0.0, 0.0, 0.0, 0.0, 0.0, 0.0, 0.0, 0.0, 0.0, 0.0, 0.0, 0.0, 0.0, 0.0, 0.0, 0.0, 0.0, 0.0, 0.0, 0.0, 0.0, 0.0, 0.0, 0.0, 0.0, 0.0, 0.0, 0.0, 0.0, 0.0, 0.0, 0.0, 0.0, 0.0, 0.0, 0.0, 0.0, 0.0, 0.0, 0.0, 0.0, 0.0, 0.0, 0.0, 0.0, 0.0, 0.0, 0.0, 0.0, 0.0, 0.0, 0.0, 0.0, 0.0, 0.0, 0.0, 0.0, 0.0, 0.0, 0.0, 0.0, 0.0, 0.0, 0.0, 0.0, 0.0, 0.0, 0.0, 0.0, 0.0, 0.0, 0.0, 0.0, 0.0, 0.0, 0.0, 0.0, 0.0, 0.0, 0.0, 0.0, 0.0, 0.0, 0.0, 0.0, 0.0, 0.0, 0.0, 0.0, 0.0, 0.0, 0.0, 0.0, 0.0, 0.0, 0.0, 0.0, 0.0, 0.0, 0.0, 0.0, 0.0, 0.0, 0.0, 0.0, 0.0, 0.0, 0.0, 0.0, 0.0, 0.0, 0.0, 0.0, 0.0])
_ca = me_circle_001.color_attributes.new('Col', 'BYTE_COLOR', 'CORNER')
_ca.data.foreach_set('color', [1.0, 1.0, 1.0, 1.0, 1.0, 1.0, 1.0, 1.0, 1.0, 1.0, 1.0, 1.0, 1.0, 1.0, 1.0, 1.0, 1.0, 1.0, 1.0, 1.0, 1.0, 1.0, 1.0, 1.0, 1.0, 1.0, 1.0, 1.0, 1.0, 1.0, 1.0, 1.0, 1.0, 1.0, 1.0, 1.0, 1.0, 1.0, 1.0, 1.0, 1.0, 1.0, 1.0, 1.0, 1.0, 1.0, 1.0, 1.0, 1.0, 1.0, 1.0, 1.0, 1.0, 1.0, 1.0, 1.0, 1.0, 1.0, 1.0, 1.0, 1.0, 1.0, 1.0, 1.0, 1.0, 1.0, 1.0, 1.0, 1.0, 1.0, 1.0, 1.0, 1.0, 1.0, 1.0, 1.0, 1.0, 1.0, 1.0, 1.0, 1.0, 1.0, 1.0, 1.0, 1.0, 1.0, 1.0, 1.0, 1.0, 1.0, 1.0, 1.0, 1.0, 1.0, 1.0, 1.0, 1.0, 1.0, 1.0, 1.0, 1.0, 1.0, 1.0, 1.0, 1.0, 1.0, 1.0, 1.0, 1.0, 1.0, 1.0, 1.0, 1.0, 1.0, 1.0, 1.0, 1.0, 1.0, 1.0, 1.0, 1.0, 1.0, 1.0, 1.0, 1.0, 1.0, 1.0, 1.0, 1.0, 1.0, 1.0, 1.0, 1.0, 1.0, 1.0, 1.0, 1.0, 1.0, 1.0, 1.0, 1.0, 1.0, 1.0, 1.0, 1.0, 1.0, 1.0, 1.0, 1.0, 1.0, 1.0, 1.0, 1.0, 1.0, 1.0, 1.0, 1.0, 1.0, 1.0, 1.0, 1.0, 1.0, 1.0, 1.0, 1.0, 1.0, 1.0, 1.0, 1.0, 1.0, 1.0, 1.0, 1.0, 1.0, 1.0, 1.0, 1.0, 1.0, 1.0, 1.0, 1.0, 1.0, 1.0, 1.0, 1.0, 1.0, 1.0, 1.0, 1.0, 1.0, 1.0, 1.0, 1.0, 1.0, 1.0, 1.0, 1.0, 1.0, 1.0, 1.0, 1.0, 1.0, 1.0, 1.0, 1.0, 1.0, 1.0, 1.0, 1.0, 1.0, 1.0, 1.0, 1.0, 1.0, 1.0, 1.0, 1.0, 1.0, 1.0, 1.0, 1.0, 1.0, 1.0, 1.0, 1.0, 1.0, 1.0, 1.0, 1.0, 1.0, 1.0, 1.0, 1.0, 1.0, 1.0, 1.0, 1.0, 1.0, 1.0, 1.0, 1.0, 1.0, 1.0, 1.0, 1.0, 1.0, 1.0, 1.0, 1.0, 1.0, 1.0, 1.0, 1.0, 1.0, 1.0, 1.0, 1.0, 1.0, 1.0, 1.0, 1.0, 1.0, 1.0, 1.0, 1.0, 1.0, 1.0, 1.0, 1.0, 1.0, 1.0, 1.0, 1.0, 1.0, 1.0, 1.0, 1.0, 1.0, 1.0, 1.0, 1.0, 1.0, 1.0, 1.0, 1.0, 1.0, 1.0, 1.0, 1.0, 1.0, 1.0, 1.0, 1.0, 1.0, 1.0, 1.0, 1.0, 1.0, 1.0, 1.0, 1.0, 1.0, 1.0, 1.0, 1.0, 1.0, 1.0, 1.0, 1.0, 1.0, 1.0, 1.0, 1.0, 1.0, 1.0, 1.0, 1.0, 1.0, 1.0, 1.0, 1.0, 1.0, 1.0, 1.0, 1.0, 1.0, 1.0, 1.0, 1.0, 1.0, 1.0, 1.0, 1.0, 1.0, 1.0, 1.0, 1.0, 1.0, 1.0, 1.0, 1.0, 1.0, 1.0, 1.0, 1.0, 1.0, 1.0, 1.0, 1.0, 1.0, 1.0, 1.0, 1.0, 1.0, 1.0, 1.0, 1.0, 1.0, 1.0, 1.0, 1.0, 1.0, 1.0, 1.0, 1.0, 1.0, 1.0, 1.0, 1.0, 1.0, 1.0, 1.0, 1.0, 1.0, 1.0, 1.0, 1.0, 1.0, 1.0, 1.0, 1.0, 1.0, 1.0, 1.0, 1.0, 1.0, 1.0, 1.0, 1.0, 1.0, 1.0, 1.0, 1.0, 1.0, 1.0, 1.0, 1.0, 1.0, 1.0, 1.0, 1.0, 1.0, 1.0, 1.0, 1.0, 1.0, 1.0, 1.0, 1.0, 1.0, 1.0, 1.0, 1.0, 1.0, 1.0, 1.0, 1.0, 1.0, 1.0, 1.0, 1.0, 1.0, 1.0, 1.0, 1.0, 1.0, 1.0, 1.0, 1.0, 1.0, 1.0, 1.0, 1.0, 1.0, 1.0, 1.0, 1.0, 1.0, 1.0, 1.0, 1.0, 1.0, 1.0, 1.0, 1.0, 1.0, 1.0, 1.0, 1.0, 1.0, 1.0, 1.0, 1.0, 1.0, 1.0, 1.0, 1.0, 1.0, 1.0, 1.0, 1.0, 1.0, 1.0, 1.0, 1.0, 1.0, 1.0, 1.0, 1.0, 1.0, 1.0, 1.0, 1.0, 1.0, 1.0, 1.0, 1.0, 1.0, 1.0, 1.0, 1.0, 1.0, 1.0, 1.0, 1.0, 1.0, 1.0, 1.0, 1.0, 1.0, 1.0, 1.0, 1.0, 1.0, 1.0, 1.0, 1.0, 1.0, 1.0, 1.0, 1.0, 1.0, 1.0, 1.0, 1.0, 1.0, 1.0, 1.0, 1.0, 1.0, 1.0, 1.0, 1.0, 1.0, 1.0, 1.0, 1.0, 1.0, 1.0, 1.0, 1.0, 1.0, 1.0, 1.0, 1.0, 1.0, 1.0, 1.0, 1.0, 1.0, 1.0, 1.0, 1.0, 1.0, 1.0, 1.0, 1.0, 1.0, 1.0, 1.0, 1.0, 1.0, 1.0, 1.0, 1.0, 1.0, 1.0, 1.0, 1.0, 1.0, 1.0, 1.0, 1.0, 1.0, 1.0, 1.0, 1.0, 1.0, 1.0, 1.0, 1.0, 1.0, 1.0, 1.0, 1.0, 1.0, 1.0, 1.0, 1.0, 1.0, 1.0, 1.0, 1.0, 1.0, 1.0, 1.0, 1.0, 1.0, 1.0, 1.0, 1.0, 1.0, 1.0, 1.0, 1.0, 1.0, 1.0, 1.0, 1.0, 1.0, 1.0, 1.0, 1.0, 1.0, 1.0, 1.0, 1.0, 1.0, 1.0, 1.0, 1.0, 1.0, 1.0, 1.0, 1.0, 1.0, 1.0, 1.0, 1.0, 1.0, 1.0, 1.0, 1.0, 1.0, 1.0, 1.0, 1.0, 1.0, 1.0, 1.0, 1.0, 1.0, 1.0, 1.0, 1.0, 1.0, 1.0, 1.0, 1.0, 1.0, 1.0, 1.0, 1.0, 1.0, 1.0, 1.0, 1.0, 1.0, 1.0, 1.0, 1.0, 1.0, 1.0, 1.0, 1.0, 1.0, 1.0, 1.0, 1.0, 1.0, 1.0, 1.0, 1.0, 1.0, 1.0, 1.0, 1.0, 1.0, 1.0, 1.0, 1.0, 1.0, 1.0, 1.0, 1.0, 1.0, 1.0, 1.0, 1.0, 1.0, 1.0, 1.0, 1.0, 1.0, 1.0, 1.0, 1.0, 1.0, 1.0, 1.0, 1.0, 1.0, 1.0, 1.0, 1.0, 1.0, 1.0, 1.0, 1.0, 1.0, 1.0, 1.0, 1.0, 1.0, 1.0, 1.0, 1.0, 1.0, 1.0, 1.0, 1.0, 1.0, 1.0, 1.0, 1.0, 1.0, 1.0, 1.0, 1.0, 1.0, 1.0, 1.0, 1.0, 1.0, 1.0, 1.0, 1.0, 1.0, 1.0, 1.0, 1.0, 1.0, 1.0, 1.0, 1.0, 1.0, 1.0, 1.0, 1.0, 1.0, 1.0, 1.0, 1.0, 1.0, 1.0, 1.0, 1.0, 1.0, 1.0, 1.0, 1.0, 1.0, 1.0, 1.0, 1.0, 1.0, 1.0, 1.0, 1.0, 1.0, 1.0, 1.0, 1.0, 1.0, 1.0, 1.0, 1.0, 1.0, 1.0, 1.0, 1.0, 1.0, 1.0, 1.0, 1.0, 1.0, 1.0, 1.0, 1.0, 1.0, 1.0, 1.0, 1.0, 1.0, 1.0, 1.0, 1.0, 1.0, 1.0, 1.0, 1.0, 1.0, 1.0, 1.0, 1.0, 1.0, 1.0, 1.0, 1.0, 1.0, 1.0, 1.0, 1.0, 1.0, 1.0, 1.0, 1.0, 1.0, 1.0, 1.0, 1.0, 1.0, 1.0, 1.0, 1.0, 1.0, 1.0, 1.0, 1.0, 1.0, 1.0, 1.0, 1.0, 1.0, 1.0, 1.0, 1.0, 1.0, 1.0, 1.0, 1.0, 1.0, 1.0, 1.0, 1.0, 1.0, 1.0, 1.0, 1.0, 1.0, 1.0, 1.0, 1.0, 1.0, 1.0, 1.0, 1.0, 1.0, 1.0, 1.0, 1.0, 1.0, 1.0, 1.0, 1.0, 1.0, 1.0, 1.0, 1.0, 1.0, 1.0, 1.0, 1.0, 1.0, 1.0, 1.0, 1.0, 1.0, 1.0, 1.0, 1.0, 1.0, 1.0, 1.0, 1.0, 1.0, 1.0, 1.0, 1.0, 1.0, 1.0, 1.0, 1.0, 1.0, 1.0, 1.0, 1.0, 1.0, 1.0, 1.0, 1.0, 1.0, 1.0, 1.0, 1.0, 1.0, 1.0, 1.0, 1.0, 1.0, 1.0, 1.0, 1.0, 1.0, 1.0, 1.0, 1.0, 1.0, 1.0, 1.0, 1.0, 1.0, 1.0, 1.0, 1.0, 1.0, 1.0, 1.0, 1.0, 1.0, 1.0, 1.0, 1.0, 1.0, 1.0, 1.0, 1.0, 1.0, 1.0, 1.0, 1.0, 1.0, 1.0, 1.0, 1.0, 1.0, 1.0, 1.0, 1.0, 1.0, 1.0, 1.0, 1.0, 1.0, 1.0, 1.0, 1.0, 1.0, 1.0, 1.0, 1.0, 1.0, 1.0, 1.0, 1.0, 1.0, 1.0, 1.0, 1.0, 1.0, 1.0, 1.0, 1.0, 1.0, 1.0, 1.0, 1.0, 1.0, 1.0, 1.0, 1.0, 1.0, 1.0, 1.0, 1.0, 1.0, 1.0, 1.0, 1.0, 1.0, 1.0, 1.0, 1.0, 1.0, 1.0, 1.0, 1.0, 1.0, 1.0, 1.0, 1.0, 1.0, 1.0, 1.0, 1.0, 1.0, 1.0, 1.0, 1.0, 1.0, 1.0, 1.0, 1.0, 1.0, 1.0, 1.0, 1.0, 1.0, 1.0, 1.0, 1.0, 1.0, 1.0, 1.0, 1.0, 1.0, 1.0, 1.0, 1.0, 1.0, 1.0, 1.0, 1.0, 1.0, 1.0, 1.0, 1.0, 1.0, 1.0, 1.0, 1.0, 1.0, 1.0, 1.0, 1.0, 1.0, 1.0, 1.0, 1.0, 1.0, 1.0, 1.0, 1.0, 1.0, 1.0, 1.0, 1.0, 1.0, 1.0, 1.0, 1.0, 1.0, 1.0, 1.0, 1.0, 1.0, 1.0, 1.0, 1.0, 1.0, 1.0, 1.0, 1.0, 1.0, 1.0, 1.0, 1.0, 1.0, 1.0, 1.0])
me_circle_001.materials.append(mat_trunk)
me_circle_001.use_remesh_fix_poles = True
me_circle_001.use_remesh_preserve_attributes = False
me_circle_001.use_mirror_vertex_groups = False
me_circle_001.update()
me_nurbspath_003 = bpy.data.meshes.new('NurbsPath.003')
me_nurbspath_003.from_pydata([(0.3348, 0.03817, 0.0392), (0.9569, 0.2152, 0.02257), (1.325, 0.2677, -0.07566), (1.789, -0.02096, 0.1111), (2.179, -0.1771, -0.1266), (2.48, -0.1718, -0.004819), (2.649, -0.1612, 0.1636), (3.09, -0.3896, 0.02028), (3.362, -0.2878, 0.1053), (3.558, -0.1063, 0.2031), (3.779, 0.356, 0.131), (3.748, 0.5177, -0.002094), (3.5, 0.6756, -0.02712), (2.887, 0.6949, -0.1936), (2.517, 0.5969, -0.1619), (1.799, 0.2532, -0.3761), (1.588, 0.1762, 0.3002), (1.912, 0.2572, 0.002033), (2.612, 0.3209, 0.4641), (2.856, 0.4074, 0.03601), (3.161, 0.1714, 0.1118), (2.958, 0.2412, -0.1721), (1.79, -0.2948, -0.06527), (1.906, -0.3252, 0.08828), (2.16, -0.3339, 0.1988), (1.302, -0.1342, -0.07916), (0.9725, -0.1242, -0.2245), (2.57, -0.1737, -0.3632), (3.944, -0.002841, -0.05853), (0.7605, 0.3105, -0.106), (0.3346, 0.2446, -0.1328), (2.212, 0.1459, -0.01603), (2.247, 0.5026, 0.1817), (3.763, 0.8339, -0.16), (3.89, 0.6058, 0.1445), (2.799, 0.4127, -0.6715), (2.944, 0.451, -0.3023), (3.199, 0.4874, -0.582), (0.01016, 0.03043, -0.04101), (0.989, 0.5114, -0.2709), (1.167, 0.3175, 0.02018), (1.585, -0.2154, 0.06453), (1.672, -0.1005, -0.3148), (1.967, -0.2002, -0.1192), (1.215, 0.4152, -0.06213), (1.353, 0.1077, 0.1522), (1.615, 0.356, 0.03794), (2.77, 0.7085, -0.3572), (2.895, 0.3761, -0.1696), (3.153, 0.5322, -0.3998), (1.884, -0.2333, -0.211), (2.167, -0.1266, -0.335), (2.25, -0.4657, -0.127), (2.546, -0.3143, -0.2829), (0.5961, 0.4402, -0.05524), (0.626, 0.3991, -0.4616), (0.9036, 0.6137, -0.3341), (3.76, 0.8685, 0.06282), (3.895, 0.5598, -0.1528), (3.169, 0.4289, 0.0683), (3.085, 0.3102, 0.4475), (2.175, 0.2008, 0.2007), (2.296, 0.4294, -0.1073), (2.566, 0.3439, 0.1395), (1.626, -0.2048, -0.3698), (2.026, -0.3384, -0.2252), (1.357, 0.08266, 0.09673), (1.9, -0.1333, -0.5464), (3.206, 0.2055, -0.4013), (3.358, 0.3438, -0.06144), (3.609, 0.2903, -0.3446), (3.461, -0.09778, -0.2999), (3.731, -0.1808, -0.4746), (3.85, -0.007891, -0.1311), (2.088, -0.1746, -0.04814), (2.137, -0.5749, -0.1146), (2.452, -0.4023, -0.08898), (2.451, -0.3678, -0.1368), (2.566, 0.01768, -0.1557), (2.845, -0.2291, -0.1646), (4.054, 0.5166, 0.03872), (4.162, 0.2116, 0.2797), (4.445, 0.4172, 0.1544), (2.856, -0.308, -0.2792), (2.934, -0.04423, -0.5787), (3.232, -0.2171, -0.456), (2.231, -0.4244, -0.4206), (2.07, -0.2922, -0.2372), (2.161, -0.418, 0.1376), (2.754, 0.4262, -0.3428), (2.916, 0.7526, -0.1888), (0.5298, 0.3301, -0.4466), (0.2873, 0.003446, -0.2182), (0.2251, 0.4044, -0.2601), (1.9, -0.3831, -0.41), (2.026, -0.001995, -0.4056), (0.6026, 0.06213, 0.2364), (0.7236, 0.08168, -0.1464), (0.9981, 0.1053, 0.1071), (1.662, 0.000399, 0.2707), (1.755, 0.3197, 0.03919), (2.046, 0.1651, 0.2047), (2.844, 0.2567, -0.4863), (2.884, 0.6591, -0.5493), (4.159, 0.8019, -0.03133), (2.547, 0.3749, -0.4485), (3.639, -0.4244, -0.01145), (3.742, -0.1689, 0.2843), (4.028, -0.3434, 0.1267), (1.525, 0.05675, -0.005886), (1.898, 0.1646, -0.2118), (2.193, 0.08133, -0.009287), (2.094, 0.1257, -0.4084), (2.142, 0.5246, -0.4834), (4.227, -0.07861, 0.08308), (4.318, 0.118, -0.2599), (4.612, -0.01058, -0.06613), (1.039, 0.4281, 0.02651), (1.101, 0.4287, -0.3765), (1.393, 0.555, -0.1904), (2.168, -0.4779, 0.2306), (2.3, -0.2455, -0.06794), (0.5828, 0.3059, -0.3569), (0.6436, 0.5782, -0.05919), (3.431, 0.3474, 0.4405), (3.38, -0.316, -0.1068), (3.451, -0.5806, 0.1946), (3.754, -0.4728, 0.02532), (4.225, -0.1487, 0.2094), (3.147, -0.2181, -0.006455), (3.832, -0.2831, 0.1498), (3.942, 0.08198, 0.2823), (3.738, -0.2742, -0.3321), (3.841, 0.1166, -0.3211), (4.127, -0.1154, -0.3569), (4.224, -0.1057, -0.1975), (4.322, 0.1261, 0.1194), (3.23, 0.6795, -0.1493), (3.582, 0.8382, -0.3749), (3.888, 0.8164, -0.1803), (3.182, 0.6035, -0.09716), (3.235, 0.7751, -0.4639), (3.546, 0.6584, -0.3204), (3.333, -0.2547, -0.2391), (3.41, -0.02235, -0.564), (3.71, -0.1702, -0.4174), (4.127, 0.1165, -0.1765), (4.214, -0.2625, -0.2927), (4.51, -0.05062, -0.2452), (3.469, 0.09246, 0.1015), (3.393, 0.07924, -0.2981), (3.732, -0.004132, -0.2658), (4.064, 0.2716, 0.2681), (4.148, 0.5383, -0.02629), (1.882, 0.2546, 0.1908), (1.935, 0.1516, 0.5823), (2.755, -0.3308, 0.08888), (2.864, -0.01073, -0.1312), (2.294, -0.2579, -0.4783), (4.025, 0.5922, 0.1626), (4.126, 0.5202, -0.2221), (4.412, 0.6081, -0.003408), (2.929, -0.3051, 0.06956), (3.025, -0.01408, 0.3346), (3.315, -0.2003, 0.2048), (2.449, -0.2799, -0.2905), (2.567, -0.09955, 0.04932), (2.418, -0.5184, 0.3115), (2.559, -0.2005, 0.1156), (2.821, -0.4333, 0.2579), (1.843, 0.345, 0.4435), (1.987, 0.03095, 0.2452), (2.246, 0.2465, 0.4207), (2.87, 0.3182, 0.6815), (3.006, 0.4263, 0.3211), (3.267, 0.4115, 0.5938), (2.056, 0.2477, -0.5941), (2.192, 0.3618, -0.2358), (2.454, 0.3435, -0.5089), (3.846, -0.03905, 0.07028), (3.923, -0.2411, 0.415), (3.364, -0.4995, -0.129), (3.472, -0.3359, 0.2242), (1.807, 0.06228, -0.1757), (1.901, 0.07656, 0.2178), (2.065, -0.1688, 0.215), (2.17, 0.1677, 0.01797), (2.456, -0.02772, 0.1511), (0.1413, 0.2484, -0.3067), (0.4198, 0.07765, -0.1421), (1.268, 0.003528, -0.2426), (1.313, -0.3846, -0.363), (2.567, -0.4349, 0.1174), (3.046, -0.1405, -0.3428), (3.322, -0.3212, -0.3571), (3.425, 0.06645, -0.4067), (3.164, 0.5152, -0.2069), (3.259, 0.8929, -0.3176), (1.581, 0.4525, -0.195), (1.725, 0.1662, 0.04249), (1.984, 0.3958, -0.1115), (3.842, -0.04239, -0.209), (4.13, -0.06612, -0.05675), (4.21, -0.01892, -0.4525), (-0.0004161, 0.04834, 0.0001195), (-0.0004161, -0.03623, 0.04895), (-0.0004161, -0.03623, -0.04871), (2.01, 0.01804, 0.0001195), (2.01, -0.02108, 0.02271), (2.01, -0.02108, -0.02247), (4.11, 0.192, 0.0001195), (4.11, 0.192, 0.0001195), (4.11, 0.192, 0.0001195)], [(4, 22), (4, 5), (7, 8), (193, 71), (71, 201)], [(17, 31, 63, 32), (12, 33, 104, 34), (105, 36, 37, 35), (29, 40, 119, 39), (25, 41, 43, 42), (1, 45, 46, 44), (14, 48, 49, 47), (50, 51, 53, 52), (30, 55, 56, 54), (12, 57, 104, 58), (19, 59, 124, 60), (17, 61, 63, 62), (64, 65, 158, 67), (1, 44, 46, 66), (21, 68, 70, 69), (71, 72, 134, 73), (22, 75, 76, 74), (4, 77, 79, 78), (10, 81, 82, 80), (27, 83, 85, 84), (50, 86, 53, 4), (22, 88, 76, 87), (14, 90, 49, 89), (38, 92, 91, 93), (64, 94, 158, 95), (0, 96, 98, 97), (45, 100, 101, 99), (105, 103, 37, 102), (8, 107, 108, 106), (109, 110, 111, 3), (15, 113, 178, 112), (28, 114, 116, 115), (29, 118, 119, 117), (23, 120, 192, 121), (30, 122, 56, 123), (7, 126, 127, 125), (9, 130, 128, 131), (71, 133, 134, 132), (28, 135, 116, 136), (137, 138, 139, 12), (13, 141, 142, 140), (193, 143, 145, 144), (201, 147, 148, 146), (20, 150, 151, 149), (10, 152, 82, 153), (16, 155, 172, 154), (5, 156, 129, 157), (11, 160, 161, 159), (6, 163, 164, 162), (4, 165, 79, 166), (24, 167, 169, 168), (16, 170, 172, 171), (18, 173, 175, 174), (15, 177, 178, 176), (9, 180, 128, 179), (7, 182, 127, 181), (109, 183, 111, 184), (3, 185, 187, 186), (38, 189, 91, 188), (26, 191, 64, 190), (193, 194, 145, 195), (13, 196, 142, 197), (2, 198, 200, 199), (201, 202, 148, 203), (204, 207, 209, 206), (206, 209, 208, 205), (205, 208, 207, 204), (207, 210, 212, 209), (209, 212, 211, 208), (208, 211, 210, 207)])
_uv = me_nurbspath_003.uv_layers.new(name='UVMap')
_uv.uv.foreach_set('vector', [0.375, 0.25, 0.625, 0.25, 0.625, 0.5, 0.375, 0.5, 0.375, 0.25, 0.625, 0.25, 0.625, 0.5, 0.375, 0.5, 0.375, 0.25, 0.375, 0.5, 0.625, 0.5, 0.625, 0.25, 0.375, 0.25, 0.375, 0.5, 0.625, 0.5, 0.625, 0.25, 0.375, 0.25, 0.625, 0.25, 0.625, 0.5, 0.375, 0.5, 0.375, 0.25, 0.375, 0.5, 0.625, 0.5, 0.625, 0.25, 0.375, 0.25, 0.375, 0.5, 0.625, 0.5, 0.625, 0.25, 0.375, 0.25, 0.625, 0.25, 0.625, 0.5, 0.375, 0.5, 0.375, 0.25, 0.375, 0.5, 0.625, 0.5, 0.625, 0.25, 0.375, 0.25, 0.625, 0.25, 0.625, 0.5, 0.375, 0.5, 0.375, 0.25, 0.625, 0.25, 0.625, 0.5, 0.375, 0.5, 0.375, 0.25, 0.625, 0.25, 0.625, 0.5, 0.375, 0.5, 0.375, 0.25, 0.375, 0.5, 0.625, 0.5, 0.625, 0.25, 0.375, 0.25, 0.625, 0.25, 0.625, 0.5, 0.375, 0.5, 0.375, 0.25, 0.625, 0.25, 0.625, 0.5, 0.375, 0.5, 0.375, 0.25, 0.625, 0.25, 0.625, 0.5, 0.375, 0.5, 0.375, 0.25, 0.375, 0.5, 0.625, 0.5, 0.625, 0.25, 0.375, 0.25, 0.625, 0.25, 0.625, 0.5, 0.375, 0.5, 0.375, 0.25, 0.375, 0.5, 0.625, 0.5, 0.625, 0.25, 0.375, 0.25, 0.625, 0.25, 0.625, 0.5, 0.375, 0.5, 0.375, 0.25, 0.375, 0.5, 0.625, 0.5, 0.625, 0.25, 0.375, 0.25, 0.375, 0.5, 0.625, 0.5, 0.625, 0.25, 0.375, 0.25, 0.375, 0.5, 0.625, 0.5, 0.625, 0.25, 0.375, 0.25, 0.625, 0.25, 0.625, 0.5, 0.375, 0.5, 0.375, 0.25, 0.625, 0.25, 0.625, 0.5, 0.375, 0.5, 0.375, 0.25, 0.625, 0.25, 0.625, 0.5, 0.375, 0.5, 0.375, 0.25, 0.375, 0.5, 0.625, 0.5, 0.625, 0.25, 0.375, 0.25, 0.375, 0.5, 0.625, 0.5, 0.625, 0.25, 0.375, 0.25, 0.375, 0.5, 0.625, 0.5, 0.625, 0.25, 0.375, 0.25, 0.375, 0.5, 0.625, 0.5, 0.625, 0.25, 0.375, 0.25, 0.375, 0.5, 0.625, 0.5, 0.625, 0.25, 0.375, 0.25, 0.625, 0.25, 0.625, 0.5, 0.375, 0.5, 0.375, 0.25, 0.375, 0.5, 0.625, 0.5, 0.625, 0.25, 0.375, 0.25, 0.625, 0.25, 0.625, 0.5, 0.375, 0.5, 0.375, 0.25, 0.625, 0.25, 0.625, 0.5, 0.375, 0.5, 0.375, 0.25, 0.375, 0.5, 0.625, 0.5, 0.625, 0.25, 0.375, 0.25, 0.625, 0.25, 0.625, 0.5, 0.375, 0.5, 0.375, 0.25, 0.375, 0.5, 0.625, 0.5, 0.625, 0.25, 0.375, 0.25, 0.625, 0.25, 0.625, 0.5, 0.375, 0.5, 0.375, 0.25, 0.375, 0.5, 0.625, 0.5, 0.625, 0.25, 0.375, 0.25, 0.375, 0.5, 0.625, 0.5, 0.625, 0.25, 0.375, 0.25, 0.625, 0.25, 0.625, 0.5, 0.375, 0.5, 0.375, 0.25, 0.375, 0.5, 0.625, 0.5, 0.625, 0.25, 0.375, 0.25, 0.375, 0.5, 0.625, 0.5, 0.625, 0.25, 0.375, 0.25, 0.625, 0.25, 0.625, 0.5, 0.375, 0.5, 0.375, 0.25, 0.375, 0.5, 0.625, 0.5, 0.625, 0.25, 0.375, 0.25, 0.625, 0.25, 0.625, 0.5, 0.375, 0.5, 0.375, 0.25, 0.375, 0.5, 0.625, 0.5, 0.625, 0.25, 0.375, 0.25, 0.375, 0.5, 0.625, 0.5, 0.625, 0.25, 0.375, 0.25, 0.625, 0.25, 0.625, 0.5, 0.375, 0.5, 0.375, 0.25, 0.625, 0.25, 0.625, 0.5, 0.375, 0.5, 0.375, 0.25, 0.625, 0.25, 0.625, 0.5, 0.375, 0.5, 0.375, 0.25, 0.625, 0.25, 0.625, 0.5, 0.375, 0.5, 0.375, 0.25, 0.375, 0.5, 0.625, 0.5, 0.625, 0.25, 0.375, 0.25, 0.375, 0.5, 0.625, 0.5, 0.625, 0.25, 0.375, 0.25, 0.375, 0.5, 0.625, 0.5, 0.625, 0.25, 0.375, 0.25, 0.625, 0.25, 0.625, 0.5, 0.375, 0.5, 0.375, 0.25, 0.625, 0.25, 0.625, 0.5, 0.375, 0.5, 0.375, 0.25, 0.375, 0.5, 0.625, 0.5, 0.625, 0.25, 0.375, 0.25, 0.375, 0.5, 0.625, 0.5, 0.625, 0.25, 0.375, 0.25, 0.625, 0.25, 0.625, 0.5, 0.375, 0.5, 0.375, 0.25, 0.625, 0.25, 0.625, 0.5, 0.375, 0.5, 0.375, 0.25, 0.625, 0.25, 0.625, 0.5, 0.375, 0.5, 0.375, 0.25, 0.625, 0.25, 0.625, 0.5, 0.375, 0.5, 0.0, 0.0, 0.0, 0.0, 0.0, 0.0, 0.0, 0.0, 0.0, 0.0, 0.0, 0.0, 0.0, 0.0, 0.0, 0.0, 0.0, 0.0, 0.0, 0.0, 0.0, 0.0, 0.0, 0.0, 0.0, 0.0, 0.0, 0.0, 0.0, 0.0, 0.0, 0.0, 0.0, 0.0, 0.0, 0.0, 0.0, 0.0, 0.0, 0.0, 0.0, 0.0, 0.0, 0.0, 0.0, 0.0, 0.0, 0.0])
me_nurbspath_003.materials.append(mat_leaf)
me_nurbspath_003.use_remesh_fix_poles = True
me_nurbspath_003.use_remesh_preserve_attributes = False
me_nurbspath_003.use_mirror_vertex_groups = False
me_nurbspath_003.update()

# ---- objects
ob_tree = bpy.data.objects.new('TREE', me_circle)
ob_branch = bpy.data.objects.new('Branch', me_circle_001)
ob_leaves = bpy.data.objects.new('Leaves', me_nurbspath_003)
ob_camera = bpy.data.objects.new('Camera', cam_camera_001)
ob_sun = bpy.data.objects.new('Sun', light_sun)

# ---- transforms, parenting, visibility, modifiers, constraints
ob_tree.location = (0.0, 0.0, 0.4489)
ob_tree.scale = (2.254, 2.254, 2.254)
ob_tree.lineart.crease_threshold = 0.0
_vg = ob_tree.vertex_groups.new(name='Group')
_vg = ob_tree.vertex_groups.new(name='Group.001')
_m = ob_tree.modifiers.new('ParticleSettings', 'PARTICLE_SYSTEM')
_m = ob_tree.modifiers.new('ParticleSettings.001', 'PARTICLE_SYSTEM')
ob_branch.location = (20.0, 0.0, 0.0)
ob_branch.rotation_euler = (-0.0, -4.712, 0.0)
ob_branch.scale = (0.1016, 0.1016, 0.1016)
ob_branch.lineart.crease_threshold = 0.0
_m = ob_branch.modifiers.new('ParticleSettings', 'PARTICLE_SYSTEM')
ob_leaves.location = (22.0, 0.0, 0.0)
ob_leaves.lineart.crease_threshold = 0.0
ob_camera.location = (20.75, 15.61, 21.16)
ob_camera.rotation_euler = (1.095, -0.01803, 2.293)
ob_camera.scale = (0.2949, 0.2219, 0.269)
ob_camera.lineart.crease_threshold = 0.0
ob_sun.location = (16.28, 14.68, 23.51)
ob_sun.rotation_euler = (-0.754, 0.8477, -0.0657)
ob_sun.lineart.crease_threshold = 0.0
cam_camera_001.dof.focus_object = ob_tree

# ---- collection membership
col_collection.objects.link(ob_tree)
col_collection_2.objects.link(ob_branch)
col_collection_2.objects.link(ob_leaves)
col_camera.objects.link(ob_camera)
col_camera.objects.link(ob_sun)
def _layer_coll(name, lc=None):
    lc = lc or bpy.context.view_layer.layer_collection
    for c in lc.children:
        if c.name == name: return c
        r = _layer_coll(name, c)
        if r: return r
_layer_coll('Collection 2').exclude = True
_layer_coll('Camera').exclude = True

# ---- scene / render settings (as saved in the file)
scene.camera = ob_camera
scene.frame_start = 1; scene.frame_end = 250; scene.frame_set(1)
scene.render.engine = 'CYCLES'
scene.render.resolution_x = 4096
scene.render.resolution_y = 2160
scene.cycles.use_denoising = False
scene.cycles.samples = 128
scene.cycles.sampling_pattern = 'TABULATED_SOBOL'
scene.cycles.use_adaptive_sampling = False
scene.cycles.use_light_tree = False
scene.cycles.min_light_bounces = 10
scene.cycles.min_transparent_bounces = 10
scene.view_settings.view_transform = 'Filmic'
bpy.context.view_layer.update()

